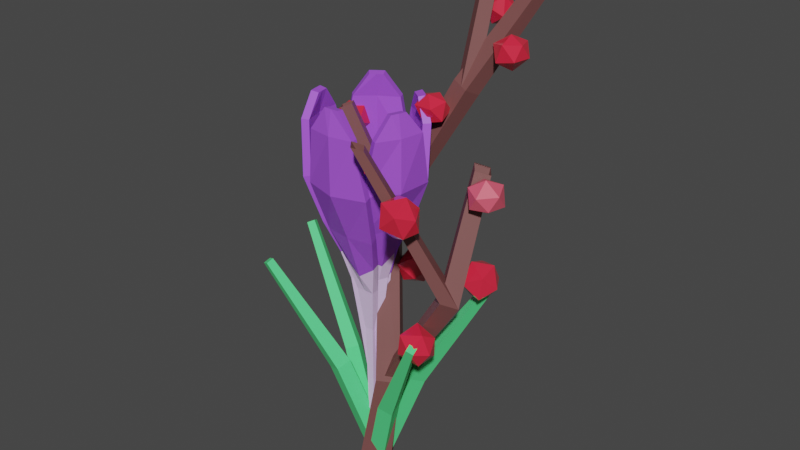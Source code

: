 # Source: snow_plantables.blend  (saved by Blender 3.1.7; exported with 4.5.12 LTS)
import bpy
from mathutils import Matrix  # noqa: F401  (used for matrix-valued properties, if any)

bpy.ops.wm.read_factory_settings(use_empty=True)
scene = bpy.context.scene
scene.name = 'Scene'

# ---- collections
col_collection = bpy.data.collections.new('Collection'); scene.collection.children.link(col_collection)

# ---- materials (node trees are filled in below, after node groups)
mat_material_001 = bpy.data.materials.new('Material.001')
mat_material_001.use_transparent_shadow = False
mat_material_003 = bpy.data.materials.new('Material.003')
mat_material_003.use_transparent_shadow = False
mat_material_002 = bpy.data.materials.new('Material.002')
mat_material_002.use_transparent_shadow = False
mat_material_007 = bpy.data.materials.new('Material.007')
mat_material_007.use_transparent_shadow = False
mat_material_008 = bpy.data.materials.new('Material.008')
mat_material_008.use_transparent_shadow = False
mat_material_006 = bpy.data.materials.new('Material.006')
mat_material_006.use_transparent_shadow = False

# ---- material node trees
mat_material_001.use_nodes = True; mat_material_001.node_tree.nodes.clear()
_N = mat_material_001.node_tree.nodes; _L = mat_material_001.node_tree.links
n0 = _N.new('ShaderNodeBsdfPrincipled'); n0.name = 'Principled BSDF'; n0.location = (10, 300)
n0.distribution = 'GGX'
n0.subsurface_method = 'RANDOM_WALK_SKIN'
n0.inputs[0].default_value = (0.3884, 0.09303, 0.8, 1.0)
n0.inputs[3].default_value = 1.45
n0.inputs[27].default_value = (0.0, 0.0, 0.0, 1.0)
n0.inputs[28].default_value = 1.0
n1 = _N.new('ShaderNodeOutputMaterial'); n1.name = 'Material Output'; n1.location = (300, 300)
_L.new(n0.outputs[0], n1.inputs[0])
n1.is_active_output = True
mat_material_003.use_nodes = True; mat_material_003.node_tree.nodes.clear()
_N = mat_material_003.node_tree.nodes; _L = mat_material_003.node_tree.links
n0 = _N.new('ShaderNodeBsdfPrincipled'); n0.name = 'Principled BSDF'; n0.location = (10, 300)
n0.distribution = 'GGX'
n0.subsurface_method = 'RANDOM_WALK_SKIN'
n0.inputs[0].default_value = (0.8537, 0.6211, 1.0, 1.0)
n0.inputs[3].default_value = 1.45
n0.inputs[27].default_value = (0.0, 0.0, 0.0, 1.0)
n0.inputs[28].default_value = 1.0
n1 = _N.new('ShaderNodeOutputMaterial'); n1.name = 'Material Output'; n1.location = (300, 300)
_L.new(n0.outputs[0], n1.inputs[0])
n1.is_active_output = True
mat_material_002.use_nodes = True; mat_material_002.node_tree.nodes.clear()
_N = mat_material_002.node_tree.nodes; _L = mat_material_002.node_tree.links
n0 = _N.new('ShaderNodeBsdfPrincipled'); n0.name = 'Principled BSDF'; n0.location = (10, 300)
n0.distribution = 'GGX'
n0.subsurface_method = 'RANDOM_WALK_SKIN'
n0.inputs[0].default_value = (0.09912, 0.8, 0.2577, 1.0)
n0.inputs[3].default_value = 1.45
n0.inputs[27].default_value = (0.0, 0.0, 0.0, 1.0)
n0.inputs[28].default_value = 1.0
n1 = _N.new('ShaderNodeOutputMaterial'); n1.name = 'Material Output'; n1.location = (300, 300)
_L.new(n0.outputs[0], n1.inputs[0])
n1.is_active_output = True
mat_material_007.use_nodes = True; mat_material_007.node_tree.nodes.clear()
_N = mat_material_007.node_tree.nodes; _L = mat_material_007.node_tree.links
n0 = _N.new('ShaderNodeBsdfPrincipled'); n0.name = 'Principled BSDF'; n0.location = (10, 300)
n0.distribution = 'GGX'
n0.subsurface_method = 'RANDOM_WALK_SKIN'
n0.inputs[0].default_value = (0.8, 0.02269, 0.05309, 1.0)
n0.inputs[2].default_value = 0.1508
n0.inputs[3].default_value = 1.45
n0.inputs[13].default_value = 0.8095
n0.inputs[27].default_value = (0.0, 0.0, 0.0, 1.0)
n0.inputs[28].default_value = 1.0
n1 = _N.new('ShaderNodeOutputMaterial'); n1.name = 'Material Output'; n1.location = (300, 300)
_L.new(n0.outputs[0], n1.inputs[0])
n1.is_active_output = True
mat_material_008.use_nodes = True; mat_material_008.node_tree.nodes.clear()
_N = mat_material_008.node_tree.nodes; _L = mat_material_008.node_tree.links
n0 = _N.new('ShaderNodeBsdfPrincipled'); n0.name = 'Principled BSDF'; n0.location = (10, 300)
n0.distribution = 'GGX'
n0.subsurface_method = 'RANDOM_WALK_SKIN'
n0.inputs[0].default_value = (0.8, 0.1041, 0.1604, 1.0)
n0.inputs[3].default_value = 1.45
n0.inputs[27].default_value = (0.0, 0.0, 0.0, 1.0)
n0.inputs[28].default_value = 1.0
n1 = _N.new('ShaderNodeOutputMaterial'); n1.name = 'Material Output'; n1.location = (300, 300)
_L.new(n0.outputs[0], n1.inputs[0])
n1.is_active_output = True
mat_material_006.use_nodes = True; mat_material_006.node_tree.nodes.clear()
_N = mat_material_006.node_tree.nodes; _L = mat_material_006.node_tree.links
n0 = _N.new('ShaderNodeBsdfPrincipled'); n0.name = 'Principled BSDF'; n0.location = (10, 300)
n0.distribution = 'GGX'
n0.subsurface_method = 'RANDOM_WALK_SKIN'
n0.inputs[0].default_value = (0.196, 0.07343, 0.07044, 1.0)
n0.inputs[3].default_value = 1.45
n0.inputs[27].default_value = (0.0, 0.0, 0.0, 1.0)
n0.inputs[28].default_value = 1.0
n1 = _N.new('ShaderNodeOutputMaterial'); n1.name = 'Material Output'; n1.location = (300, 300)
_L.new(n0.outputs[0], n1.inputs[0])
n1.is_active_output = True

# ---- world
world_world = bpy.data.worlds.new('World'); scene.world = world_world
world_world.use_nodes = True; world_world.node_tree.nodes.clear()
_N = world_world.node_tree.nodes; _L = world_world.node_tree.links
n0 = _N.new('ShaderNodeOutputWorld'); n0.name = 'World Output'; n0.location = (300, 300)
n1 = _N.new('ShaderNodeBackground'); n1.name = 'Background'; n1.location = (10, 300)
n1.inputs[0].default_value = (0.05088, 0.05088, 0.05088, 1.0)
_L.new(n1.outputs[0], n0.inputs[0])
n0.is_active_output = True
world_world.color = (0.05088, 0.05088, 0.05088)
world_world.use_sun_shadow = False
world_world.sun_shadow_jitter_overblur = 0.0

# ---- meshes
me_circle_001 = bpy.data.meshes.new('Circle.001')
me_circle_001.from_pydata([(-0.127, -0.8683, 7.215), (-0.4183, -0.8828, 6.8), (-0.5893, -0.7773, 5.803), (-0.4621, -0.5023, 4.911), (0.4512, -0.5023, 4.911), (0.5783, -0.7773, 5.803), (0.4073, -0.8828, 6.8), (-0.2991, -0.2662, 4.25), (0.2881, -0.2662, 4.25), (-0.181, -0.1409, 3.651), (0.17, -0.1409, 3.651), (-0.09171, -0.04592, 2.812), (0.07805, -0.04592, 2.812), (-0.06803, -0.006031, 1.615), (0.04607, -0.006045, 1.615), (0.116, -0.8683, 7.215), (-0.005466, -0.2822, 4.025), (-0.005466, -0.5735, 4.908), (-0.005477, -0.14, 3.651), (-0.006829, -0.04589, 2.812), (-0.01098, -0.006016, 1.615), (-0.005466, -0.9482, 5.79), (-0.005466, -0.9461, 6.791), (-0.005466, -0.8713, 7.215), (-0.1391, 0.07581, 0.07076), (-0.02499, 0.07581, 0.07076), (-0.08204, 0.07581, 0.07076), (-0.1437, -1.006, 7.239), (-0.4451, -1.02, 6.805), (-0.6208, -0.9103, 5.77), (-0.4856, -0.6293, 4.853), (0.4747, -0.6293, 4.853), (0.6099, -0.9103, 5.77), (0.4342, -1.02, 6.805), (-0.3102, -0.3976, 4.204), (0.2993, -0.3976, 4.204), (-0.1836, -0.279, 3.634), (0.1727, -0.279, 3.634), (-0.09153, -0.1856, 2.807), (0.07789, -0.1856, 2.807), (-0.06801, -0.1457, 1.614), (0.04606, -0.1457, 1.614), (0.1327, -1.006, 7.239), (-0.005466, -0.4147, 3.982), (-0.005466, -0.7023, 4.849), (-0.00548, -0.2783, 3.635), (-0.006822, -0.1856, 2.807), (-0.01098, -0.1457, 1.614), (-0.005466, -1.085, 5.759), (-0.005466, -1.086, 6.801), (-0.005466, -1.01, 7.239), (-0.1391, -0.06419, 0.07076), (-0.02499, -0.06419, 0.07076), (-0.08204, -0.06419, 0.07076), (-0.9596, -0.09164, 7.103), (-1.029, 0.1917, 6.72), (-0.9396, -0.2115, 7.102), (-1.097, -0.1011, 7.125), (-1.168, 0.1922, 6.725), (-1.075, -0.2375, 7.125), (-1.045, -0.3725, 7.125), (-1.15, -0.2519, 6.72), (-1.003, -0.6713, 6.725), (-1.15, -0.2518, 5.759), (-0.8621, -0.8232, 5.77), (-1.094, 0.3855, 5.77), (-0.7736, -0.1797, 4.92), (-0.6116, -0.6376, 4.923), (-0.7923, 0.3056, 4.923), (-0.5086, -0.1184, 4.163), (-0.5401, 0.1902, 4.333), (-0.4223, -0.4251, 4.333), (-0.3562, -0.09022, 3.791), (-0.3943, 0.1054, 3.789), (-0.3195, -0.2861, 3.788), (-0.2681, -0.06805, 3.017), (-0.2935, 0.0645, 3.017), (-0.2429, -0.2007, 3.017), (-0.1566, -0.03742, 1.923), (-0.1673, 0.0186, 1.923), (-0.1458, -0.09344, 1.923), (-0.1362, -0.003712, 0.0944), (-0.1469, 0.05231, 0.0944), (-0.1254, -0.05974, 0.0944), (0.001319, 0.02264, 0.0944), (-0.009419, 0.07867, 0.0944), (0.01206, -0.03339, 0.0944), (-0.02031, -0.01116, 1.925), (-0.03262, 0.04488, 1.925), (-0.008771, -0.06719, 1.925), (-0.05141, -0.02607, 3.024), (-0.08005, 0.1067, 3.023), (-0.02467, -0.1588, 3.024), (-0.2047, -0.06099, 3.806), (-0.243, 0.1314, 3.805), (-0.1686, -0.2538, 3.805), (-0.3704, -0.09192, 4.205), (-0.4052, 0.203, 4.374), (-0.2922, -0.3873, 4.374), (-0.6471, -0.1555, 4.975), (-0.4913, -0.5905, 4.977), (-0.6632, 0.3064, 4.977), (-1.015, -0.226, 5.788), (-0.7374, -0.7672, 5.8), (-0.9571, 0.3795, 5.8), (-1.013, -0.2256, 6.712), (-0.8732, -0.6191, 6.72), (-0.9138, -0.3303, 7.103), (-0.5109, 0.8434, 7.192), (-0.2806, 1.022, 6.787), (-0.6121, 0.7762, 7.192), (-0.5759, 0.9654, 7.215), (-0.3374, 1.15, 6.792), (-0.6914, 0.8894, 7.215), (-0.8023, 0.8068, 7.215), (-0.7352, 0.9519, 6.787), (-1.058, 0.6458, 6.792), (-0.7348, 0.9513, 5.768), (-1.138, 0.455, 5.779), (-0.1305, 1.161, 5.779), (-0.5151, 0.6377, 4.878), (-0.8665, 0.3025, 4.882), (-0.07999, 0.8535, 4.882), (-0.3547, 0.4088, 4.244), (-0.09478, 0.5689, 4.247), (-0.594, 0.2192, 4.247), (-0.2957, 0.3247, 3.598), (-0.1518, 0.4297, 3.839), (-0.4436, 0.2252, 3.839), (-0.2056, 0.2163, 2.863), (-0.1362, 0.2649, 2.863), (-0.275, 0.1677, 2.863), (-0.1347, 0.2064, 1.65), (-0.08796, 0.2392, 1.65), (-0.1814, 0.1737, 1.65), (-0.04862, 0.1168, 0.08195), (-0.001899, 0.1495, 0.08195), (-0.09534, 0.08403, 0.08195), (0.03171, 0.002104, 0.08195), (0.07843, 0.03484, 0.08195), (-0.01501, -0.03063, 0.08195), (-0.05451, 0.0919, 1.651), (-0.007789, 0.1246, 1.651), (-0.1012, 0.05916, 1.651), (-0.1256, 0.1018, 2.868), (-0.05607, 0.1506, 2.868), (-0.1951, 0.05316, 2.868), (-0.2163, 0.2112, 3.614), (-0.0742, 0.3142, 3.856), (-0.3616, 0.1129, 3.856), (-0.2778, 0.2991, 4.287), (-0.02768, 0.4537, 4.293), (-0.5086, 0.1168, 4.293), (-0.4412, 0.5323, 4.937), (-0.7744, 0.212, 4.939), (-0.02641, 0.736, 4.939), (-0.6562, 0.8391, 5.799), (-1.036, 0.3641, 5.811), (-0.08, 1.034, 5.811), (-0.655, 0.8374, 6.778), (-0.9568, 0.5487, 6.787), (-0.7099, 0.704, 7.192), (0.4422, 0.5953, 7.09), (0.6826, 0.4295, 6.726), (0.3476, 0.6716, 7.09), (0.539, 0.6941, 7.111), (0.7873, 0.5222, 6.73), (0.4317, 0.7813, 7.111), (0.3196, 0.8623, 7.111), (0.4784, 0.8419, 6.726), (0.08939, 1.057, 6.73), (0.4961, 0.8546, 5.829), (-0.1066, 1.093, 5.839), (0.8826, 0.3344, 5.839), (0.301, 0.5781, 5.03), (-0.1422, 0.8204, 5.034), (0.6489, 0.2133, 5.033), (0.1473, 0.3656, 4.433), (0.3911, 0.1539, 4.436), (-0.1194, 0.5467, 4.436), (0.08038, 0.2871, 3.728), (0.2194, 0.1603, 3.892), (-0.08208, 0.3929, 3.892), (0.02098, 0.25, 3.095), (0.1173, 0.1756, 3.095), (-0.07467, 0.3245, 3.095), (-0.02937, 0.2008, 2.008), (0.01854, 0.1638, 2.008), (-0.07764, 0.2378, 2.008), (0.006632, 0.1307, 0.09851), (0.05258, 0.09549, 0.09851), (-0.0393, 0.1659, 0.09852), (-0.07989, 0.01792, 0.0989), (-0.03395, -0.0173, 0.09889), (-0.1258, 0.05313, 0.0989), (-0.1204, 0.08249, 2.01), (-0.07222, 0.04551, 2.01), (-0.1687, 0.1195, 2.01), (-0.1028, 0.08957, 3.101), (-0.005359, 0.01502, 3.101), (-0.2001, 0.1642, 3.101), (-0.01618, 0.1614, 3.742), (0.1414, 0.04139, 3.738), (-0.1714, 0.2729, 3.908), (0.06123, 0.253, 4.474), (0.2962, 0.04957, 4.48), (-0.1958, 0.4277, 4.48), (0.2184, 0.4709, 5.084), (-0.2038, 0.6998, 5.087), (0.5481, 0.1228, 5.087), (0.4122, 0.7448, 5.857), (-0.1631, 0.9668, 5.868), (0.7757, 0.247, 5.868), (0.3935, 0.731, 6.718), (0.02719, 0.9319, 6.726), (0.2494, 0.7432, 7.09), (0.6295, -0.3878, 7.135), (0.5436, -0.6665, 6.752), (0.6738, -0.2746, 7.135), (0.7527, -0.4503, 7.157), (0.6635, -0.7386, 6.757), (0.8037, -0.3218, 7.157), (0.8471, -0.1906, 7.157), (0.8754, -0.3479, 6.753), (0.9637, 0.08778, 6.757), (0.8747, -0.3476, 5.792), (0.9206, 0.2904, 5.802), (0.5003, -0.8663, 5.802), (0.5149, -0.2169, 4.952), (0.6103, 0.2593, 4.956), (0.2824, -0.6433, 4.956), (0.2522, -0.1214, 4.144), (0.1312, -0.4017, 4.357), (0.3393, 0.1712, 4.357), (0.1583, -0.08728, 3.828), (0.0979, -0.2549, 3.827), (0.2196, 0.08002, 3.827), (0.1236, -0.06293, 3.061), (0.09476, -0.1426, 3.06), (0.1526, 0.01668, 3.06), (0.07804, -0.008357, 1.962), (0.05858, -0.06196, 1.962), (0.09751, 0.04525, 1.962), (0.04784, 0.05033, 0.09454), (0.02836, -0.003286, 0.09454), (0.06733, 0.1039, 0.09454), (-0.08374, 0.09814, 0.09454), (-0.1032, 0.04452, 0.09454), (-0.06426, 0.1518, 0.09454), (-0.0535, 0.03938, 1.964), (-0.07297, -0.01424, 1.964), (-0.03402, 0.093, 1.964), (-0.007838, -0.01527, 3.065), (-0.03676, -0.09506, 3.065), (0.02117, 0.0645, 3.065), (0.02754, -0.03979, 3.843), (-0.03187, -0.2049, 3.843), (0.08797, 0.125, 3.843), (0.1263, -0.07569, 4.185), (0.01011, -0.3459, 4.4), (0.2106, 0.206, 4.4), (0.3939, -0.1729, 5.007), (0.4829, 0.2806, 5.01), (0.1711, -0.5778, 5.01), (0.746, -0.3009, 5.821), (0.7847, 0.3062, 5.832), (0.386, -0.7912, 5.832), (0.7441, -0.3002, 6.744), (0.8255, 0.1095, 6.752), (0.7125, -0.1594, 7.135), (1.548, -0.9432, 3.501), (1.568, -1.073, 3.448), (1.693, -1.032, 3.395), (1.673, -0.9019, 3.448), (-0.2043, 0.1253, -0.2422), (-0.1444, -0.1683, -0.3234), (0.144, -0.08712, -0.4045), (0.08415, 0.2065, -0.3234), (-1.608, -0.9273, 3.99), (-1.732, -0.8818, 3.937), (-1.757, -1.011, 3.884), (-1.633, -1.056, 3.937), (0.2506, 0.1195, 0.08862), (-0.03481, 0.2107, 0.007438), (-0.1048, -0.08067, -0.07374), (0.1806, -0.1719, 0.007438), (2.069, 0.2796, 4.23), (2.162, 0.193, 4.179), (2.233, 0.2987, 4.128), (2.14, 0.3853, 4.179), (-0.1691, 0.01834, 0.1017), (0.05893, -0.176, 0.02048), (0.2361, 0.06563, -0.0607), (0.008033, 0.26, 0.02048), (-1.95, 0.501, 4.09), (-2.013, 0.6242, 4.034), (-2.125, 0.542, 3.979), (-2.061, 0.4188, 4.034), (0.1878, -0.0004154, 0.05488), (0.03936, 0.2599, -0.0263), (-0.2093, 0.09272, -0.1075), (-0.06089, -0.1676, -0.0263), (0.1878, -0.0004154, 0.05488), (0.03936, 0.2599, -0.0263), (-0.2093, 0.09272, -0.1075), (-0.06089, -0.1676, -0.0263), (-0.6095, 0.1866, 2.01), (-0.7265, 0.4014, 1.928), (-0.9268, 0.261, 1.846), (-0.8098, 0.04616, 1.928), (-1.95, 0.501, 4.09), (-2.013, 0.6242, 4.034), (-2.125, 0.542, 3.979), (-2.061, 0.4188, 4.034), (-0.1691, 0.01834, 0.1017), (0.05893, -0.176, 0.02048), (0.2361, 0.06563, -0.0607), (0.008033, 0.26, 0.02048), (0.6469, 0.1136, 2.112), (0.848, -0.06486, 2.022), (1.003, 0.1551, 1.932), (0.8015, 0.3335, 2.022), (2.069, 0.2796, 4.23), (2.162, 0.193, 4.179), (2.233, 0.2987, 4.128), (2.14, 0.3853, 4.179), (0.2506, 0.1195, 0.08862), (-0.03481, 0.2107, 0.007438), (-0.1048, -0.08067, -0.07374), (0.1806, -0.1719, 0.007438), (-0.4232, -0.26, 1.991), (-0.6838, -0.171, 1.899), (-0.7429, -0.44, 1.806), (-0.4823, -0.5289, 1.899), (-1.608, -0.9273, 3.99), (-1.732, -0.8818, 3.937), (-1.757, -1.011, 3.884), (-1.633, -1.056, 3.937), (-0.2043, 0.1253, -0.2422), (-0.1444, -0.1683, -0.3234), (0.144, -0.08712, -0.4045), (0.08415, 0.2065, -0.3234), (0.4301, -0.2616, 1.584), (0.4798, -0.5325, 1.492), (0.7433, -0.4527, 1.399), (0.6937, -0.1818, 1.492), (1.548, -0.9432, 3.501), (1.568, -1.073, 3.448), (1.693, -1.032, 3.395), (1.673, -0.9019, 3.448)], [], [(16, 8, 10, 18), (17, 4, 8, 16), (17, 21, 5, 4), (21, 22, 6, 5), (22, 1, 0, 23), (18, 10, 12, 19), (19, 12, 14, 20), (11, 19, 20, 13), (9, 18, 19, 11), (6, 22, 23, 15), (2, 1, 22, 21), (3, 2, 21, 17), (3, 17, 16, 7), (7, 16, 18, 9), (20, 14, 25, 26), (13, 20, 26, 24), (43, 45, 37, 35), (44, 43, 35, 31), (44, 31, 32, 48), (48, 32, 33, 49), (49, 50, 27, 28), (45, 46, 39, 37), (46, 47, 41, 39), (38, 40, 47, 46), (36, 38, 46, 45), (33, 42, 50, 49), (29, 48, 49, 28), (30, 44, 48, 29), (30, 34, 43, 44), (34, 36, 45, 43), (47, 53, 52, 41), (40, 51, 53, 47), (0, 1, 28, 27), (1, 2, 29, 28), (2, 3, 30, 29), (4, 5, 32, 31), (5, 6, 33, 32), (3, 7, 34, 30), (8, 4, 31, 35), (7, 9, 36, 34), (10, 8, 35, 37), (9, 11, 38, 36), (12, 10, 37, 39), (11, 13, 40, 38), (14, 12, 39, 41), (6, 15, 42, 33), (15, 23, 50, 42), (23, 0, 27, 50), (24, 26, 53, 51), (26, 25, 52, 53), (25, 14, 41, 52), (13, 24, 51, 40), (54, 55, 58, 57), (105, 55, 54, 56), (56, 54, 57, 59), (61, 59, 57, 58), (107, 56, 59, 60), (62, 60, 59, 61), (63, 64, 62, 61), (65, 63, 61, 58), (66, 67, 64, 63), (68, 66, 63, 65), (66, 69, 71, 67), (68, 70, 69, 66), (70, 73, 72, 69), (69, 72, 74, 71), (73, 76, 75, 72), (72, 75, 77, 74), (76, 79, 78, 75), (75, 78, 80, 77), (79, 82, 81, 78), (78, 81, 83, 80), (85, 84, 81, 82), (84, 86, 83, 81), (88, 87, 84, 85), (87, 89, 86, 84), (91, 90, 87, 88), (90, 92, 89, 87), (94, 93, 90, 91), (93, 95, 92, 90), (97, 96, 93, 94), (96, 98, 95, 93), (101, 99, 96, 97), (99, 100, 98, 96), (99, 102, 103, 100), (101, 104, 102, 99), (102, 105, 106, 103), (104, 55, 105, 102), (106, 105, 56, 107), (103, 106, 62, 64), (106, 107, 60, 62), (55, 104, 65, 58), (104, 101, 68, 65), (100, 103, 64, 67), (101, 97, 70, 68), (98, 100, 67, 71), (95, 98, 71, 74), (97, 94, 73, 70), (92, 95, 74, 77), (94, 91, 76, 73), (89, 92, 77, 80), (91, 88, 79, 76), (86, 89, 80, 83), (88, 85, 82, 79), (108, 109, 112, 111), (159, 109, 108, 110), (110, 108, 111, 113), (115, 113, 111, 112), (161, 110, 113, 114), (116, 114, 113, 115), (117, 118, 116, 115), (119, 117, 115, 112), (120, 121, 118, 117), (122, 120, 117, 119), (120, 123, 125, 121), (122, 124, 123, 120), (124, 127, 126, 123), (123, 126, 128, 125), (127, 130, 129, 126), (126, 129, 131, 128), (130, 133, 132, 129), (129, 132, 134, 131), (133, 136, 135, 132), (132, 135, 137, 134), (139, 138, 135, 136), (138, 140, 137, 135), (142, 141, 138, 139), (141, 143, 140, 138), (145, 144, 141, 142), (144, 146, 143, 141), (148, 147, 144, 145), (147, 149, 146, 144), (151, 150, 147, 148), (150, 152, 149, 147), (155, 153, 150, 151), (153, 154, 152, 150), (153, 156, 157, 154), (155, 158, 156, 153), (156, 159, 160, 157), (158, 109, 159, 156), (160, 159, 110, 161), (157, 160, 116, 118), (160, 161, 114, 116), (109, 158, 119, 112), (158, 155, 122, 119), (154, 157, 118, 121), (155, 151, 124, 122), (152, 154, 121, 125), (149, 152, 125, 128), (151, 148, 127, 124), (146, 149, 128, 131), (148, 145, 130, 127), (143, 146, 131, 134), (145, 142, 133, 130), (140, 143, 134, 137), (142, 139, 136, 133), (162, 163, 166, 165), (213, 163, 162, 164), (164, 162, 165, 167), (169, 167, 165, 166), (215, 164, 167, 168), (170, 168, 167, 169), (171, 172, 170, 169), (173, 171, 169, 166), (174, 175, 172, 171), (176, 174, 171, 173), (174, 177, 179, 175), (176, 178, 177, 174), (178, 181, 180, 177), (177, 180, 182, 179), (181, 184, 183, 180), (180, 183, 185, 182), (184, 187, 186, 183), (183, 186, 188, 185), (187, 190, 189, 186), (186, 189, 191, 188), (193, 192, 189, 190), (192, 194, 191, 189), (196, 195, 192, 193), (195, 197, 194, 192), (199, 198, 195, 196), (198, 200, 197, 195), (202, 201, 198, 199), (201, 203, 200, 198), (205, 204, 201, 202), (204, 206, 203, 201), (209, 207, 204, 205), (207, 208, 206, 204), (207, 210, 211, 208), (209, 212, 210, 207), (210, 213, 214, 211), (212, 163, 213, 210), (214, 213, 164, 215), (211, 214, 170, 172), (214, 215, 168, 170), (163, 212, 173, 166), (212, 209, 176, 173), (208, 211, 172, 175), (209, 205, 178, 176), (206, 208, 175, 179), (203, 206, 179, 182), (205, 202, 181, 178), (200, 203, 182, 185), (202, 199, 184, 181), (197, 200, 185, 188), (199, 196, 187, 184), (194, 197, 188, 191), (196, 193, 190, 187), (216, 217, 220, 219), (267, 217, 216, 218), (218, 216, 219, 221), (223, 221, 219, 220), (269, 218, 221, 222), (224, 222, 221, 223), (225, 226, 224, 223), (227, 225, 223, 220), (228, 229, 226, 225), (230, 228, 225, 227), (228, 231, 233, 229), (230, 232, 231, 228), (232, 235, 234, 231), (231, 234, 236, 233), (235, 238, 237, 234), (234, 237, 239, 236), (238, 241, 240, 237), (237, 240, 242, 239), (241, 244, 243, 240), (240, 243, 245, 242), (247, 246, 243, 244), (246, 248, 245, 243), (250, 249, 246, 247), (249, 251, 248, 246), (253, 252, 249, 250), (252, 254, 251, 249), (256, 255, 252, 253), (255, 257, 254, 252), (259, 258, 255, 256), (258, 260, 257, 255), (263, 261, 258, 259), (261, 262, 260, 258), (261, 264, 265, 262), (263, 266, 264, 261), (264, 267, 268, 265), (266, 217, 267, 264), (268, 267, 218, 269), (265, 268, 224, 226), (268, 269, 222, 224), (217, 266, 227, 220), (266, 263, 230, 227), (262, 265, 226, 229), (263, 259, 232, 230), (260, 262, 229, 233), (257, 260, 233, 236), (259, 256, 235, 232), (254, 257, 236, 239), (256, 253, 238, 235), (251, 254, 239, 242), (253, 250, 241, 238), (248, 251, 242, 245), (250, 247, 244, 241), (273, 271, 272), (270, 271, 273), (275, 277, 276), (275, 274, 277), (281, 279, 280), (278, 279, 281), (283, 285, 284), (282, 285, 283), (289, 287, 288), (286, 287, 289), (291, 293, 292), (291, 290, 293), (297, 295, 296), (294, 295, 297), (299, 301, 300), (298, 301, 299), (302, 306, 309, 305), (303, 307, 306, 302), (304, 308, 307, 303), (305, 309, 308, 304), (306, 310, 313, 309), (307, 311, 310, 306), (308, 312, 311, 307), (309, 313, 312, 308), (314, 318, 321, 317), (315, 319, 318, 314), (316, 320, 319, 315), (317, 321, 320, 316), (318, 322, 325, 321), (319, 323, 322, 318), (320, 324, 323, 319), (321, 325, 324, 320), (326, 330, 333, 329), (327, 331, 330, 326), (328, 332, 331, 327), (329, 333, 332, 328), (330, 334, 337, 333), (331, 335, 334, 330), (332, 336, 335, 331), (333, 337, 336, 332), (338, 342, 345, 341), (339, 343, 342, 338), (340, 344, 343, 339), (341, 345, 344, 340), (342, 346, 349, 345), (343, 347, 346, 342), (344, 348, 347, 343), (345, 349, 348, 344)])
me_circle_001.polygons.foreach_set('material_index', [1, 0, 0, 0, 0, 1, 1, 1, 1, 0, 0, 0, 0, 1, 1, 1, 1, 0, 0, 0, 0, 1, 1, 1, 1, 0, 0, 0, 0, 1, 1, 1, 0, 0, 0, 0, 0, 0, 0, 1, 1, 1, 1, 1, 1, 0, 0, 0, 1, 1, 1, 1, 0, 0, 0, 0, 0, 0, 0, 0, 0, 0, 0, 0, 1, 1, 1, 1, 1, 1, 1, 1, 1, 1, 1, 1, 1, 1, 1, 1, 1, 1, 0, 0, 0, 0, 0, 0, 0, 0, 0, 0, 0, 0, 0, 0, 1, 1, 1, 1, 1, 1, 1, 1, 0, 0, 0, 0, 0, 0, 0, 0, 0, 0, 0, 0, 0, 0, 1, 1, 1, 1, 1, 1, 1, 1, 1, 1, 1, 1, 1, 1, 0, 0, 0, 0, 0, 0, 0, 0, 0, 0, 0, 0, 0, 0, 0, 0, 0, 0, 1, 1, 1, 1, 1, 1, 0, 0, 0, 0, 0, 0, 0, 0, 0, 0, 0, 0, 0, 0, 1, 1, 1, 1, 1, 1, 1, 1, 1, 1, 1, 1, 1, 1, 0, 0, 0, 0, 0, 0, 0, 0, 0, 0, 0, 0, 0, 0, 0, 0, 0, 0, 1, 1, 1, 1, 1, 1, 0, 0, 0, 0, 0, 0, 0, 0, 0, 0, 0, 0, 1, 1, 1, 1, 1, 1, 1, 1, 1, 1, 1, 1, 1, 1, 1, 1, 1, 1, 0, 0, 0, 0, 0, 0, 0, 0, 0, 0, 0, 0, 0, 0, 1, 1, 1, 1, 1, 1, 1, 1, 2, 2, 2, 2, 2, 2, 2, 2, 2, 2, 2, 2, 2, 2, 2, 2, 2, 2, 2, 2, 2, 2, 2, 2, 2, 2, 2, 2, 2, 2, 2, 2, 2, 2, 2, 2, 2, 2, 2, 2, 2, 2, 2, 2, 2, 2, 2, 2])
_uv = me_circle_001.uv_layers.new(name='UVMap')
_uv.uv.foreach_set('vector', [0.0, 0.0, 0.0, 0.0, 0.0, 0.0, 0.0, 0.0, 0.0, 0.0, 0.0, 0.0, 0.0, 0.0, 0.0, 0.0, 0.0, 0.0, 0.0, 0.0, 0.0, 0.0, 0.0, 0.0, 0.0, 0.0, 0.0, 0.0, 0.0, 0.0, 0.0, 0.0, 0.0, 0.0, 0.0, 0.0, 0.0, 0.0, 0.0, 0.0, 0.0, 0.0, 0.0, 0.0, 0.0, 0.0, 0.0, 0.0, 0.0, 0.0, 0.0, 0.0, 0.0, 0.0, 0.0, 0.0, 0.0, 0.0, 0.0, 0.0, 0.0, 0.0, 0.0, 0.0, 0.0, 0.0, 0.0, 0.0, 0.0, 0.0, 0.0, 0.0, 0.0, 0.0, 0.0, 0.0, 0.0, 0.0, 0.0, 0.0, 0.0, 0.0, 0.0, 0.0, 0.0, 0.0, 0.0, 0.0, 0.0, 0.0, 0.0, 0.0, 0.0, 0.0, 0.0, 0.0, 0.0, 0.0, 0.0, 0.0, 0.0, 0.0, 0.0, 0.0, 0.0, 0.0, 0.0, 0.0, 0.0, 0.0, 0.0, 0.0, 0.0, 0.0, 0.0, 0.0, 0.0, 0.0, 0.0, 0.0, 0.0, 0.0, 0.0, 0.0, 0.0, 0.0, 0.0, 0.0, 0.0, 0.0, 0.0, 0.0, 0.0, 0.0, 0.0, 0.0, 0.0, 0.0, 0.0, 0.0, 0.0, 0.0, 0.0, 0.0, 0.0, 0.0, 0.0, 0.0, 0.0, 0.0, 0.0, 0.0, 0.0, 0.0, 0.0, 0.0, 0.0, 0.0, 0.0, 0.0, 0.0, 0.0, 0.0, 0.0, 0.0, 0.0, 0.0, 0.0, 0.0, 0.0, 0.0, 0.0, 0.0, 0.0, 0.0, 0.0, 0.0, 0.0, 0.0, 0.0, 0.0, 0.0, 0.0, 0.0, 0.0, 0.0, 0.0, 0.0, 0.0, 0.0, 0.0, 0.0, 0.0, 0.0, 0.0, 0.0, 0.0, 0.0, 0.0, 0.0, 0.0, 0.0, 0.0, 0.0, 0.0, 0.0, 0.0, 0.0, 0.0, 0.0, 0.0, 0.0, 0.0, 0.0, 0.0, 0.0, 0.0, 0.0, 0.0, 0.0, 0.0, 0.0, 0.0, 0.0, 0.0, 0.0, 0.0, 0.0, 0.0, 0.0, 0.0, 0.0, 0.0, 0.0, 0.0, 0.0, 0.0, 0.0, 0.0, 0.0, 0.0, 0.0, 0.0, 0.0, 0.0, 0.0, 0.0, 0.0, 0.0, 0.0, 0.0, 0.0, 0.0, 0.0, 0.0, 0.0, 0.0, 0.0, 0.0, 0.0, 0.0, 0.0, 0.0, 0.0, 0.0, 0.0, 0.0, 0.0, 0.0, 0.0, 0.0, 0.0, 0.0, 0.0, 0.0, 0.0, 0.0, 0.0, 0.0, 0.0, 0.0, 0.0, 0.0, 0.0, 0.0, 0.0, 0.0, 0.0, 0.0, 0.0, 0.0, 0.0, 0.0, 0.0, 0.0, 0.0, 0.0, 0.0, 0.0, 0.0, 0.0, 0.0, 0.0, 0.0, 0.0, 0.0, 0.0, 0.0, 0.0, 0.0, 0.0, 0.0, 0.0, 0.0, 0.0, 0.0, 0.0, 0.0, 0.0, 0.0, 0.0, 0.0, 0.0, 0.0, 0.0, 0.0, 0.0, 0.0, 0.0, 0.0, 0.0, 0.0, 0.0, 0.0, 0.0, 0.0, 0.0, 0.0, 0.0, 0.0, 0.0, 0.0, 0.0, 0.0, 0.0, 0.0, 0.0, 0.0, 0.0, 0.0, 0.0, 0.0, 0.0, 0.0, 0.0, 0.0, 0.0, 0.0, 0.0, 0.0, 0.0, 0.0, 0.0, 0.0, 0.0, 0.0, 0.0, 0.0, 0.0, 0.0, 0.0, 0.0, 0.0, 0.0, 0.0, 0.0, 0.0, 0.0, 0.0, 0.0, 0.0, 0.0, 0.0, 0.0, 0.0, 0.0, 0.0, 0.0, 0.0, 0.0, 0.0, 0.0, 0.0, 0.0, 0.0, 0.0, 0.0, 0.0, 0.0, 0.0, 0.0, 0.0, 0.0, 0.0, 0.0, 0.0, 0.0, 0.0, 0.0, 0.0, 0.0, 0.0, 0.0, 0.0, 0.0, 0.0, 0.0, 0.0, 0.0, 0.0, 0.0, 0.0, 0.0, 0.0, 0.0, 0.0, 0.0, 0.0, 0.0, 0.0, 0.0, 0.0, 0.0, 0.0, 0.0, 0.0, 0.0, 0.0, 0.0, 0.0, 0.0, 0.0, 0.0, 0.0, 0.0, 0.0, 0.0, 0.0, 0.0, 0.0, 0.0, 0.0, 0.0, 0.0, 0.0, 0.0, 0.0, 0.0, 0.0, 0.0, 0.0, 0.0, 0.0, 0.0, 0.0, 0.0, 0.0, 0.0, 0.0, 0.0, 0.0, 0.0, 0.0, 0.0, 0.0, 0.0, 0.0, 0.0, 0.0, 0.0, 0.0, 0.0, 0.0, 0.0, 0.0, 0.0, 0.0, 0.0, 0.0, 0.0, 0.0, 0.0, 0.0, 0.0, 0.0, 0.0, 0.0, 0.0, 0.0, 0.0, 0.0, 0.0, 0.0, 0.0, 0.0, 0.0, 0.0, 0.0, 0.0, 0.0, 0.0, 0.0, 0.0, 0.0, 0.0, 0.0, 0.0, 0.0, 0.0, 0.0, 0.0, 0.0, 0.0, 0.0, 0.0, 0.0, 0.0, 0.0, 0.0, 0.0, 0.0, 0.0, 0.0, 0.0, 0.0, 0.0, 0.0, 0.0, 0.0, 0.0, 0.0, 0.0, 0.0, 0.0, 0.0, 0.0, 0.0, 0.0, 0.0, 0.0, 0.0, 0.0, 0.0, 0.0, 0.0, 0.0, 0.0, 0.0, 0.0, 0.0, 0.0, 0.0, 0.0, 0.0, 0.0, 0.0, 0.0, 0.0, 0.0, 0.0, 0.0, 0.0, 0.0, 0.0, 0.0, 0.0, 0.0, 0.0, 0.0, 0.0, 0.0, 0.0, 0.0, 0.0, 0.0, 0.0, 0.0, 0.0, 0.0, 0.0, 0.0, 0.0, 0.0, 0.0, 0.0, 0.0, 0.0, 0.0, 0.0, 0.0, 0.0, 0.0, 0.0, 0.0, 0.0, 0.0, 0.0, 0.0, 0.0, 0.0, 0.0, 0.0, 0.0, 0.0, 0.0, 0.0, 0.0, 0.0, 0.0, 0.0, 0.0, 0.0, 0.0, 0.0, 0.0, 0.0, 0.0, 0.0, 0.0, 0.0, 0.0, 0.0, 0.0, 0.0, 0.0, 0.0, 0.0, 0.0, 0.0, 0.0, 0.0, 0.0, 0.0, 0.0, 0.0, 0.0, 0.0, 0.0, 0.0, 0.0, 0.0, 0.0, 0.0, 0.0, 0.0, 0.0, 0.0, 0.0, 0.0, 0.0, 0.0, 0.0, 0.0, 0.0, 0.0, 0.0, 0.0, 0.0, 0.0, 0.0, 0.0, 0.0, 0.0, 0.0, 0.0, 0.0, 0.0, 0.0, 0.0, 0.0, 0.0, 0.0, 0.0, 0.0, 0.0, 0.0, 0.0, 0.0, 0.0, 0.0, 0.0, 0.0, 0.0, 0.0, 0.0, 0.0, 0.0, 0.0, 0.0, 0.0, 0.0, 0.0, 0.0, 0.0, 0.0, 0.0, 0.0, 0.0, 0.0, 0.0, 0.0, 0.0, 0.0, 0.0, 0.0, 0.0, 0.0, 0.0, 0.0, 0.0, 0.0, 0.0, 0.0, 0.0, 0.0, 0.0, 0.0, 0.0, 0.0, 0.0, 0.0, 0.0, 0.0, 0.0, 0.0, 0.0, 0.0, 0.0, 0.0, 0.0, 0.0, 0.0, 0.0, 0.0, 0.0, 0.0, 0.0, 0.0, 0.0, 0.0, 0.0, 0.0, 0.0, 0.0, 0.0, 0.0, 0.0, 0.0, 0.0, 0.0, 0.0, 0.0, 0.0, 0.0, 0.0, 0.0, 0.0, 0.0, 0.0, 0.0, 0.0, 0.0, 0.0, 0.0, 0.0, 0.0, 0.0, 0.0, 0.0, 0.0, 0.0, 0.0, 0.0, 0.0, 0.0, 0.0, 0.0, 0.0, 0.0, 0.0, 0.0, 0.0, 0.0, 0.0, 0.0, 0.0, 0.0, 0.0, 0.0, 0.0, 0.0, 0.0, 0.0, 0.0, 0.0, 0.0, 0.0, 0.0, 0.0, 0.0, 0.0, 0.0, 0.0, 0.0, 0.0, 0.0, 0.0, 0.0, 0.0, 0.0, 0.0, 0.0, 0.0, 0.0, 0.0, 0.0, 0.0, 0.0, 0.0, 0.0, 0.0, 0.0, 0.0, 0.0, 0.0, 0.0, 0.0, 0.0, 0.0, 0.0, 0.0, 0.0, 0.0, 0.0, 0.0, 0.0, 0.0, 0.0, 0.0, 0.0, 0.0, 0.0, 0.0, 0.0, 0.0, 0.0, 0.0, 0.0, 0.0, 0.0, 0.0, 0.0, 0.0, 0.0, 0.0, 0.0, 0.0, 0.0, 0.0, 0.0, 0.0, 0.0, 0.0, 0.0, 0.0, 0.0, 0.0, 0.0, 0.0, 0.0, 0.0, 0.0, 0.0, 0.0, 0.0, 0.0, 0.0, 0.0, 0.0, 0.0, 0.0, 0.0, 0.0, 0.0, 0.0, 0.0, 0.0, 0.0, 0.0, 0.0, 0.0, 0.0, 0.0, 0.0, 0.0, 0.0, 0.0, 0.0, 0.0, 0.0, 0.0, 0.0, 0.0, 0.0, 0.0, 0.0, 0.0, 0.0, 0.0, 0.0, 0.0, 0.0, 0.0, 0.0, 0.0, 0.0, 0.0, 0.0, 0.0, 0.0, 0.0, 0.0, 0.0, 0.0, 0.0, 0.0, 0.0, 0.0, 0.0, 0.0, 0.0, 0.0, 0.0, 0.0, 0.0, 0.0, 0.0, 0.0, 0.0, 0.0, 0.0, 0.0, 0.0, 0.0, 0.0, 0.0, 0.0, 0.0, 0.0, 0.0, 0.0, 0.0, 0.0, 0.0, 0.0, 0.0, 0.0, 0.0, 0.0, 0.0, 0.0, 0.0, 0.0, 0.0, 0.0, 0.0, 0.0, 0.0, 0.0, 0.0, 0.0, 0.0, 0.0, 0.0, 0.0, 0.0, 0.0, 0.0, 0.0, 0.0, 0.0, 0.0, 0.0, 0.0, 0.0, 0.0, 0.0, 0.0, 0.0, 0.0, 0.0, 0.0, 0.0, 0.0, 0.0, 0.0, 0.0, 0.0, 0.0, 0.0, 0.0, 0.0, 0.0, 0.0, 0.0, 0.0, 0.0, 0.0, 0.0, 0.0, 0.0, 0.0, 0.0, 0.0, 0.0, 0.0, 0.0, 0.0, 0.0, 0.0, 0.0, 0.0, 0.0, 0.0, 0.0, 0.0, 0.0, 0.0, 0.0, 0.0, 0.0, 0.0, 0.0, 0.0, 0.0, 0.0, 0.0, 0.0, 0.0, 0.0, 0.0, 0.0, 0.0, 0.0, 0.0, 0.0, 0.0, 0.0, 0.0, 0.0, 0.0, 0.0, 0.0, 0.0, 0.0, 0.0, 0.0, 0.0, 0.0, 0.0, 0.0, 0.0, 0.0, 0.0, 0.0, 0.0, 0.0, 0.0, 0.0, 0.0, 0.0, 0.0, 0.0, 0.0, 0.0, 0.0, 0.0, 0.0, 0.0, 0.0, 0.0, 0.0, 0.0, 0.0, 0.0, 0.0, 0.0, 0.0, 0.0, 0.0, 0.0, 0.0, 0.0, 0.0, 0.0, 0.0, 0.0, 0.0, 0.0, 0.0, 0.0, 0.0, 0.0, 0.0, 0.0, 0.0, 0.0, 0.0, 0.0, 0.0, 0.0, 0.0, 0.0, 0.0, 0.0, 0.0, 0.0, 0.0, 0.0, 0.0, 0.0, 0.0, 0.0, 0.0, 0.0, 0.0, 0.0, 0.0, 0.0, 0.0, 0.0, 0.0, 0.0, 0.0, 0.0, 0.0, 0.0, 0.0, 0.0, 0.0, 0.0, 0.0, 0.0, 0.0, 0.0, 0.0, 0.0, 0.0, 0.0, 0.0, 0.0, 0.0, 0.0, 0.0, 0.0, 0.0, 0.0, 0.0, 0.0, 0.0, 0.0, 0.0, 0.0, 0.0, 0.0, 0.0, 0.0, 0.0, 0.0, 0.0, 0.0, 0.0, 0.0, 0.0, 0.0, 0.0, 0.0, 0.0, 0.0, 0.0, 0.0, 0.0, 0.0, 0.0, 0.0, 0.0, 0.0, 0.0, 0.0, 0.0, 0.0, 0.0, 0.0, 0.0, 0.0, 0.0, 0.0, 0.0, 0.0, 0.0, 0.0, 0.0, 0.0, 0.0, 0.0, 0.0, 0.0, 0.0, 0.0, 0.0, 0.0, 0.0, 0.0, 0.0, 0.0, 0.0, 0.0, 0.0, 0.0, 0.0, 0.0, 0.0, 0.0, 0.0, 0.0, 0.0, 0.0, 0.0, 0.0, 0.0, 0.0, 0.0, 0.0, 0.0, 0.0, 0.0, 0.0, 0.0, 0.0, 0.0, 0.0, 0.0, 0.0, 0.0, 0.0, 0.0, 0.0, 0.0, 0.0, 0.0, 0.0, 0.0, 0.0, 0.0, 0.0, 0.0, 0.0, 0.0, 0.0, 0.0, 0.0, 0.0, 0.0, 0.0, 0.0, 0.0, 0.0, 0.0, 0.0, 0.0, 0.0, 0.0, 0.0, 0.0, 0.0, 0.0, 0.0, 0.0, 0.0, 0.0, 0.0, 0.0, 0.0, 0.0, 0.0, 0.0, 0.0, 0.0, 0.0, 0.0, 0.0, 0.0, 0.0, 0.0, 0.0, 0.0, 0.0, 0.0, 0.0, 0.0, 0.0, 0.0, 0.0, 0.0, 0.0, 0.0, 0.0, 0.0, 0.0, 0.0, 0.0, 0.0, 0.0, 0.0, 0.0, 0.0, 0.0, 0.0, 0.0, 0.0, 0.0, 0.0, 0.0, 0.0, 0.0, 0.0, 0.0, 0.0, 0.0, 0.0, 0.0, 0.0, 0.0, 0.0, 0.0, 0.0, 0.0, 0.0, 0.0, 0.0, 0.0, 0.0, 0.0, 0.0, 0.0, 0.0, 0.0, 0.0, 0.0, 0.0, 0.0, 0.0, 0.0, 0.0, 0.0, 0.0, 0.0, 0.0, 0.0, 0.0, 0.0, 0.0, 0.0, 0.0, 0.0, 0.0, 0.0, 0.0, 0.0, 0.0, 0.0, 0.0, 0.0, 0.0, 0.0, 0.0, 0.0, 0.0, 0.0, 0.0, 0.0, 0.0, 0.0, 0.0, 0.0, 0.0, 0.0, 0.0, 0.0, 0.0, 0.0, 0.0, 0.0, 0.0, 0.0, 0.0, 0.0, 0.0, 0.0, 0.0, 0.0, 0.0, 0.0, 0.0, 0.0, 0.0, 0.0, 0.0, 0.0, 0.0, 0.0, 0.0, 0.0, 0.0, 0.0, 0.0, 0.0, 0.0, 0.0, 0.0, 0.0, 0.0, 0.0, 0.0, 0.0, 0.0, 0.0, 0.0, 0.0, 0.0, 0.0, 0.0, 0.0, 0.0, 0.0, 0.0, 0.0, 0.0, 0.0, 0.0, 0.0, 0.0, 0.0, 0.0, 0.0, 0.0, 0.0, 0.0, 0.0, 0.0, 0.0, 0.0, 0.0, 0.0, 0.0, 0.0, 0.0, 0.0, 0.0, 0.0, 0.0, 0.0, 0.0, 0.0, 0.0, 0.0, 0.0, 0.0, 0.0, 0.0, 0.0, 0.0, 0.0, 0.0, 0.0, 0.0, 0.0, 0.0, 0.0, 0.0, 0.0, 0.0, 0.0, 0.0, 0.0, 0.0, 0.0, 0.0, 0.0, 0.0, 0.0, 0.0, 0.0, 0.0, 0.0, 0.0, 0.0, 0.0, 0.0, 0.0, 0.0, 0.0, 0.0, 0.0, 0.0, 0.0, 0.0, 0.0, 0.0, 0.0, 0.0, 0.0, 0.0, 0.0, 0.0, 0.0, 0.0, 0.0, 0.0, 0.0, 0.0, 0.0, 0.0, 0.0, 0.0, 0.0, 0.0, 0.0, 0.0, 0.0, 0.0, 0.0, 0.0, 0.0, 0.0, 0.0, 0.0, 0.0, 0.0, 0.0, 0.0, 0.0, 0.0, 0.0, 0.0, 0.0, 0.0, 0.0, 0.0, 0.0, 0.0, 0.0, 0.0, 0.0, 0.0, 0.0, 0.0, 0.0, 0.0, 0.0, 0.0, 0.0, 0.0, 0.0, 0.0, 0.0, 0.0, 0.0, 0.0, 0.0, 0.0, 0.0, 0.0, 0.0, 0.0, 0.0, 0.0, 0.0, 0.0, 0.0, 0.0, 0.0, 0.0, 0.0, 0.0, 0.0, 0.0, 0.0, 0.0, 0.0, 0.0, 0.0, 0.0, 0.0, 0.0, 0.0, 0.0, 0.0, 0.0, 0.0, 0.0, 0.0, 0.0, 0.0, 0.0, 0.0, 0.0, 0.0, 0.0, 0.0, 0.0, 0.0, 0.0, 0.0, 0.0, 0.0, 0.0, 0.0, 0.0, 0.0, 0.0, 0.0, 0.0, 0.0, 0.0, 0.0, 0.0, 0.0, 0.0, 0.0, 0.0, 0.0, 0.0, 0.0, 0.0, 0.0, 0.0, 0.0, 0.0, 0.0, 0.0, 0.0, 0.0, 0.0, 0.0, 0.0, 0.0, 0.0, 0.0, 0.0, 0.0, 0.0, 0.0, 0.0, 0.0, 0.0, 0.0, 0.0, 0.0, 0.0, 0.0, 0.0, 0.0, 0.0, 0.0, 0.0, 0.0, 0.0, 0.0, 0.0, 0.0, 0.0, 0.0, 0.0, 0.0, 0.0, 0.0, 0.0, 0.0, 0.0, 0.0, 0.0, 0.0, 0.0, 0.0, 0.0, 0.0, 0.0, 0.0, 0.0, 0.0, 0.0, 0.0, 0.0, 0.0, 0.0, 0.0, 0.0, 0.0, 0.0, 0.0, 0.0, 0.0, 0.0, 0.0, 0.0, 0.0, 0.0, 0.0, 0.0, 0.0, 0.0, 0.0, 0.0, 0.0, 0.0, 0.0, 0.0, 0.0, 0.0, 0.0, 0.0, 0.0, 0.0, 0.0, 0.0, 0.0, 0.0, 0.0, 0.0, 0.0, 0.0, 0.0, 0.0, 0.0, 0.0, 0.0, 0.0, 0.0, 0.0, 0.0, 0.0, 0.0, 0.0, 0.0, 0.0, 0.0, 0.0, 0.0, 0.0, 0.0, 0.0, 0.0, 0.0, 0.0, 0.0, 0.0, 0.0, 0.0, 0.0, 0.0, 0.0, 0.0, 0.0, 0.0, 0.0, 0.0, 0.0, 0.0, 0.0, 0.0, 0.0, 0.0, 0.0, 0.0, 0.0, 0.0, 0.0, 0.0, 0.0, 0.0, 0.0, 0.0, 0.0, 0.0, 0.0, 0.0, 0.0, 0.0, 0.0, 0.0, 0.0, 0.0, 0.0, 0.0, 0.0, 0.0, 0.0, 0.0, 0.0, 0.0, 0.0, 0.0, 0.0, 0.0, 0.0, 0.0, 0.0, 0.0, 0.0, 0.0, 0.0, 0.0, 0.0, 0.0, 0.0, 0.0, 0.0, 0.0, 0.0, 0.0, 0.0, 0.0, 0.0, 0.0, 0.0, 0.0, 0.0, 0.0, 0.0, 0.0, 0.0, 0.0, 0.0, 0.0, 0.0, 0.0, 0.0, 0.0, 0.0, 0.0, 0.0, 0.0, 0.0, 0.0, 0.0, 0.0, 0.0, 0.0, 0.0, 0.0, 0.0, 0.0, 0.0, 0.0, 0.0, 0.0, 0.0, 0.0, 0.0, 0.0, 0.0, 0.0, 0.0, 0.0, 0.0, 0.0, 0.0, 0.0, 0.0, 0.0, 0.0, 0.0, 0.0, 0.0, 0.0, 0.0, 0.0, 0.0, 0.0, 0.0, 0.0, 0.0, 0.0, 0.0, 0.0, 0.0, 0.0, 0.0, 0.0, 0.0, 0.0, 0.0, 0.0, 0.0, 0.0, 0.0, 0.0, 0.0, 0.0, 0.0, 0.0, 0.0, 0.0, 0.0, 0.0, 0.0, 0.0, 0.0, 0.0, 0.0, 0.0, 0.0, 0.0, 0.0, 0.0, 0.0, 0.0, 0.0, 0.0, 0.0, 0.0, 0.0, 0.0, 0.0, 0.0, 0.0, 0.0, 0.0, 0.0, 0.0, 0.0, 0.0, 0.0, 0.0, 0.0, 0.0, 0.0, 0.0, 0.0, 0.0, 0.0, 0.0, 0.0, 0.0, 0.0, 0.0, 0.0, 0.0, 0.0, 0.0, 0.0, 0.0, 0.0, 0.0, 0.0, 0.0, 0.0, 0.0, 0.0, 0.0, 0.0, 0.0, 0.0, 0.0, 0.0, 0.0, 0.0, 0.0, 0.0, 0.0, 0.0, 0.0, 0.0, 0.0, 0.0, 0.0, 0.0, 0.0, 0.0, 0.0, 0.0, 0.0, 0.0, 0.0, 0.0, 0.0, 0.0, 0.0, 0.0, 0.0, 0.0, 0.0, 0.0, 0.0, 0.0, 0.0, 0.0, 0.0, 0.0, 0.0, 0.0, 0.0, 0.0, 0.0, 0.0, 0.0, 0.0, 0.0, 0.0, 0.0, 0.0, 0.0, 0.0, 0.0, 0.0, 0.0, 0.0, 0.0, 0.0, 0.0, 0.0, 0.0, 0.0, 0.0, 0.0, 0.0, 0.0, 0.0, 0.0, 0.0, 0.0, 0.0, 0.0, 0.0, 0.0, 0.0, 0.0, 0.0, 0.0, 0.0, 0.0, 0.0, 0.0, 0.0, 0.0, 0.0, 0.0, 0.0, 0.0, 0.0, 0.0, 0.0, 0.0, 0.0, 0.0, 0.0, 0.0, 0.0, 0.0, 0.0, 0.0, 0.0, 0.0, 0.0, 0.0, 0.0, 0.0, 0.0, 0.0, 1.0, 0.0, 0.3333, 0.0, 0.6667, 0.0, 0.0, 0.0, 0.3333, 0.0, 1.0, 0.0, 0.3333, 0.0, 1.0, 0.0, 0.6667, 0.0, 0.3333, 0.0, 0.0, 0.0, 1.0, 0.0, 1.0, 0.0, 0.3333, 0.0, 0.6667, 0.0, 0.0, 0.0, 0.3333, 0.0, 1.0, 0.0, 0.3333, 0.0, 1.0, 0.0, 0.6667, 0.0, 0.0, 0.0, 1.0, 0.0, 0.3333, 0.0, 1.0, 0.0, 0.3333, 0.0, 0.6667, 0.0, 0.0, 0.0, 0.3333, 0.0, 1.0, 0.0, 0.3333, 0.0, 1.0, 0.0, 0.6667, 0.0, 0.3333, 0.0, 0.0, 0.0, 1.0, 0.0, 1.0, 0.0, 0.3333, 0.0, 0.6667, 0.0, 0.0, 0.0, 0.3333, 0.0, 1.0, 0.0, 0.3333, 0.0, 1.0, 0.0, 0.6667, 0.0, 0.0, 0.0, 1.0, 0.0, 0.3333, 0.0, 0.0, 1.0, 0.5, 1.0, 0.5, 0.75, 0.0, 0.75, 0.0, 0.25, 0.5, 0.25, 0.5, 0.0, 0.0, 0.0, 0.0, 0.5, 0.5, 0.5, 0.5, 0.25, 0.0, 0.25, 0.0, 0.75, 0.5, 0.75, 0.5, 0.5, 0.0, 0.5, 0.5, 1.0, 1.0, 1.0, 1.0, 0.75, 0.5, 0.75, 0.5, 0.25, 1.0, 0.25, 1.0, 0.0, 0.5, 0.0, 0.5, 0.5, 1.0, 0.5, 1.0, 0.25, 0.5, 0.25, 0.5, 0.75, 1.0, 0.75, 1.0, 0.5, 0.5, 0.5, 0.0, 1.0, 0.5, 1.0, 0.5, 0.75, 0.0, 0.75, 0.0, 0.25, 0.5, 0.25, 0.5, 0.0, 0.0, 0.0, 0.0, 0.5, 0.5, 0.5, 0.5, 0.25, 0.0, 0.25, 0.0, 0.75, 0.5, 0.75, 0.5, 0.5, 0.0, 0.5, 0.5, 1.0, 1.0, 1.0, 1.0, 0.75, 0.5, 0.75, 0.5, 0.25, 1.0, 0.25, 1.0, 0.0, 0.5, 0.0, 0.5, 0.5, 1.0, 0.5, 1.0, 0.25, 0.5, 0.25, 0.5, 0.75, 1.0, 0.75, 1.0, 0.5, 0.5, 0.5, 0.0, 1.0, 0.5, 1.0, 0.5, 0.75, 0.0, 0.75, 0.0, 0.25, 0.5, 0.25, 0.5, 0.0, 0.0, 0.0, 0.0, 0.5, 0.5, 0.5, 0.5, 0.25, 0.0, 0.25, 0.0, 0.75, 0.5, 0.75, 0.5, 0.5, 0.0, 0.5, 0.5, 1.0, 1.0, 1.0, 1.0, 0.75, 0.5, 0.75, 0.5, 0.25, 1.0, 0.25, 1.0, 0.0, 0.5, 0.0, 0.5, 0.5, 1.0, 0.5, 1.0, 0.25, 0.5, 0.25, 0.5, 0.75, 1.0, 0.75, 1.0, 0.5, 0.5, 0.5, 0.0, 1.0, 0.5, 1.0, 0.5, 0.75, 0.0, 0.75, 0.0, 0.25, 0.5, 0.25, 0.5, 0.0, 0.0, 0.0, 0.0, 0.5, 0.5, 0.5, 0.5, 0.25, 0.0, 0.25, 0.0, 0.75, 0.5, 0.75, 0.5, 0.5, 0.0, 0.5, 0.5, 1.0, 1.0, 1.0, 1.0, 0.75, 0.5, 0.75, 0.5, 0.25, 1.0, 0.25, 1.0, 0.0, 0.5, 0.0, 0.5, 0.5, 1.0, 0.5, 1.0, 0.25, 0.5, 0.25, 0.5, 0.75, 1.0, 0.75, 1.0, 0.5, 0.5, 0.5])
me_circle_001.materials.append(mat_material_001)
me_circle_001.materials.append(mat_material_003)
me_circle_001.materials.append(mat_material_002)
me_circle_001.use_remesh_fix_poles = True
me_circle_001.use_remesh_preserve_attributes = False
me_circle_001.update()
me_icosphere_011 = bpy.data.meshes.new('Icosphere.011')
me_icosphere_011.from_pydata([(1.441, -0.9121, 5.784), (1.208, -1.23, 5.869), (1.369, -1.012, 6.169), (1.75, -0.9675, 6.059), (1.809, -1.05, 5.686), (1.479, -1.254, 5.571), (1.362, -1.415, 6.194), (1.692, -1.211, 6.309), (1.91, -1.252, 5.996), (1.788, -1.403, 5.702), (1.428, -1.539, 5.824), (1.726, -1.541, 6.094), (0.8355, 0.9892, 6.84), (0.6443, 0.8549, 6.6), (0.5046, 1.042, 6.84), (0.6402, 0.927, 7.119), (0.9023, 0.75, 7.065), (0.8901, 0.6745, 6.739), (0.3547, 0.7599, 6.739), (0.3669, 0.8355, 7.065), (0.6127, 0.655, 7.157), (0.7741, 0.5056, 6.964), (0.6012, 0.5515, 6.681), (0.4266, 0.5296, 6.964), (1.46, 1.667, 7.989), (1.421, 1.484, 7.699), (1.385, 1.332, 8.006), (1.653, 1.441, 8.184), (1.798, 1.704, 8.047), (1.677, 1.714, 7.724), (1.554, 1.171, 7.753), (1.676, 1.16, 8.075), (1.904, 1.394, 8.059), (1.938, 1.567, 7.816), (1.722, 1.416, 7.594), (1.885, 1.213, 7.816), (-0.4299, 0.3193, 5.547), (-0.5455, 0.09439, 5.268), (-0.7364, 0.1051, 5.592), (-0.4717, 0.08175, 5.852), (-0.1426, 0.1498, 5.721), (-0.1785, 0.122, 5.348), (-0.6743, -0.2246, 5.421), (-0.6384, -0.1968, 5.795), (-0.2834, -0.163, 5.823), (-0.09077, -0.1328, 5.558), (-0.3356, -0.1933, 5.279), (-0.3893, -0.3831, 5.597), (2.012, -0.2014, 4.498), (2.022, 0.05493, 4.794), (1.78, 0.1152, 4.491), (2.003, 0.05121, 4.182), (2.32, -0.1309, 4.266), (2.355, -0.09717, 4.655), (1.981, 0.415, 4.644), (1.946, 0.3812, 4.255), (2.274, 0.2264, 4.171), (2.493, 0.1263, 4.414), (2.322, 0.2655, 4.738), (2.283, 0.4755, 4.411), (0.06505, 0.5702, 3.93), (0.3012, 0.402, 3.668), (0.2809, 0.2603, 4.032), (0.3057, 0.5742, 4.254), (0.2434, 0.8911, 4.065), (0.278, 0.7919, 3.688), (0.6272, 0.2903, 3.852), (0.5926, 0.3895, 4.229), (0.5637, 0.7586, 4.199), (0.5405, 0.9126, 3.895), (0.6036, 0.6145, 3.65), (0.7941, 0.6092, 3.989), (-0.7168, 0.4316, 6.387), (-0.9708, 0.376, 6.613), (-0.9984, 0.2588, 6.291), (-0.9044, 0.5234, 6.1), (-0.7456, 0.7549, 6.272), (-0.8145, 0.6826, 6.602), (-1.27, 0.403, 6.445), (-1.201, 0.4752, 6.116), (-1.048, 0.7624, 6.149), (-0.9804, 0.875, 6.419), (-1.14, 0.6538, 6.629), (-1.29, 0.7206, 6.328), (0.9123, 1.778, 8.431), (0.805, 2.048, 8.607), (0.6686, 1.979, 8.303), (0.9348, 1.916, 8.109), (1.206, 1.86, 8.28), (1.137, 1.975, 8.593), (0.7429, 2.3, 8.387), (0.8119, 2.185, 8.074), (1.127, 2.12, 8.104), (1.267, 2.14, 8.366), (1.026, 2.278, 8.562), (1.034, 2.373, 8.237), (0.8879, 2.103, 9.443), (0.7018, 2.094, 9.693), (0.6772, 1.876, 9.472), (0.677, 2.036, 9.21), (0.7739, 2.315, 9.246), (0.7616, 2.366, 9.553), (0.4207, 1.997, 9.599), (0.433, 1.947, 9.292), (0.4985, 2.219, 9.197), (0.5545, 2.422, 9.369), (0.4889, 2.291, 9.643), (0.3154, 2.206, 9.401), (1.38, -0.3276, 3.311), (1.127, -0.6284, 3.363), (1.378, -0.5296, 3.653), (1.721, -0.4894, 3.469), (1.684, -0.4589, 3.093), (1.315, -0.5847, 3.017), (1.313, -0.9116, 3.569), (1.681, -0.7858, 3.645), (1.814, -0.7492, 3.294), (1.611, -0.7906, 3.017), (1.276, -0.9219, 3.182), (1.615, -1.031, 3.352), (1.909, 0.2048, 5.864), (2.021, 0.3167, 6.176), (2.165, 0.4424, 5.883), (2.223, 0.1604, 5.692), (2.054, -0.1074, 5.802), (1.953, -0.02312, 6.126), (2.368, 0.3612, 6.157), (2.47, 0.2769, 5.832), (2.38, -0.04332, 5.823), (2.223, -0.1732, 6.05), (2.223, 0.08085, 6.291), (2.506, 0.05255, 6.089), (-0.3934, 0.09088, 0.08433), (-0.09284, -0.4019, -4.768e-07), (0.3934, -0.09088, -0.08433), (0.09284, 0.4019, -4.768e-07), (0.08263, -0.02209, 1.913), (0.3218, -0.3957, 1.942), (0.6965, -0.1579, 1.916), (0.4574, 0.2158, 1.887), (-0.3821, 0.6246, 4.812), (-0.1928, 0.3233, 4.876), (0.09958, 0.5227, 4.95), (-0.08969, 0.8239, 4.886), (-0.9872, 0.3147, 6.694), (-0.8703, 0.14, 6.712), (-0.7112, 0.2544, 6.79), (-0.8282, 0.429, 6.773), (-0.28, 0.4959, 4.969), (-0.05249, 0.4152, 4.881), (-0.002519, 0.6514, 4.793), (-0.23, 0.732, 4.881), (0.7992, 1.101, 7.336), (1.107, 0.9989, 7.233), (1.158, 1.301, 7.086), (0.8506, 1.404, 7.189), (1.601, 2.046, 8.962), (1.838, 1.973, 8.894), (1.866, 2.191, 8.761), (1.629, 2.263, 8.828), (0.2409, -0.06444, 2.015), (0.3588, -0.269, 1.914), (0.5383, -0.1155, 1.813), (0.4203, 0.08898, 1.914), (1.666, -0.3165, 4.241), (1.865, -0.5713, 4.218), (2.102, -0.3772, 4.114), (1.904, -0.1223, 4.137), (1.696, 0.4913, 6.307), (1.867, 0.2717, 6.288), (2.072, 0.4389, 6.198), (1.901, 0.6585, 6.218), (1.666, -0.3165, 4.241), (1.865, -0.5713, 4.218), (2.102, -0.3772, 4.114), (1.904, -0.1223, 4.137), (0.7141, -1.34, 7.002), (0.8435, -1.506, 6.987), (0.9983, -1.379, 6.92), (0.8689, -1.213, 6.934), (1.768, -0.3306, 4.211), (1.874, -0.4668, 4.199), (2.001, -0.3631, 4.144), (1.895, -0.2269, 4.156), (0.9929, 1.031, 7.273), (1.16, 1.216, 7.211), (0.9647, 1.372, 7.149), (0.7978, 1.186, 7.211), (0.9156, 1.965, 9.816), (1.066, 2.132, 9.76), (0.8902, 2.272, 9.705), (0.7396, 2.105, 9.76)], [], [(0, 1, 2), (1, 0, 5), (0, 2, 3), (0, 3, 4), (0, 4, 5), (1, 5, 10), (2, 1, 6), (3, 2, 7), (4, 3, 8), (5, 4, 9), (1, 10, 6), (2, 6, 7), (3, 7, 8), (4, 8, 9), (5, 9, 10), (6, 10, 11), (7, 6, 11), (8, 7, 11), (9, 8, 11), (10, 9, 11), (12, 13, 14), (13, 12, 17), (12, 14, 15), (12, 15, 16), (12, 16, 17), (13, 17, 22), (14, 13, 18), (15, 14, 19), (16, 15, 20), (17, 16, 21), (13, 22, 18), (14, 18, 19), (15, 19, 20), (16, 20, 21), (17, 21, 22), (18, 22, 23), (19, 18, 23), (20, 19, 23), (21, 20, 23), (22, 21, 23), (24, 25, 26), (25, 24, 29), (24, 26, 27), (24, 27, 28), (24, 28, 29), (25, 29, 34), (26, 25, 30), (27, 26, 31), (28, 27, 32), (29, 28, 33), (25, 34, 30), (26, 30, 31), (27, 31, 32), (28, 32, 33), (29, 33, 34), (30, 34, 35), (31, 30, 35), (32, 31, 35), (33, 32, 35), (34, 33, 35), (36, 37, 38), (37, 36, 41), (36, 38, 39), (36, 39, 40), (36, 40, 41), (37, 41, 46), (38, 37, 42), (39, 38, 43), (40, 39, 44), (41, 40, 45), (37, 46, 42), (38, 42, 43), (39, 43, 44), (40, 44, 45), (41, 45, 46), (42, 46, 47), (43, 42, 47), (44, 43, 47), (45, 44, 47), (46, 45, 47), (48, 49, 50), (49, 48, 53), (48, 50, 51), (48, 51, 52), (48, 52, 53), (49, 53, 58), (50, 49, 54), (51, 50, 55), (52, 51, 56), (53, 52, 57), (49, 58, 54), (50, 54, 55), (51, 55, 56), (52, 56, 57), (53, 57, 58), (54, 58, 59), (55, 54, 59), (56, 55, 59), (57, 56, 59), (58, 57, 59), (60, 61, 62), (61, 60, 65), (60, 62, 63), (60, 63, 64), (60, 64, 65), (61, 65, 70), (62, 61, 66), (63, 62, 67), (64, 63, 68), (65, 64, 69), (61, 70, 66), (62, 66, 67), (63, 67, 68), (64, 68, 69), (65, 69, 70), (66, 70, 71), (67, 66, 71), (68, 67, 71), (69, 68, 71), (70, 69, 71), (72, 73, 74), (73, 72, 77), (72, 74, 75), (72, 75, 76), (72, 76, 77), (73, 77, 82), (74, 73, 78), (75, 74, 79), (76, 75, 80), (77, 76, 81), (73, 82, 78), (74, 78, 79), (75, 79, 80), (76, 80, 81), (77, 81, 82), (78, 82, 83), (79, 78, 83), (80, 79, 83), (81, 80, 83), (82, 81, 83), (84, 85, 86), (85, 84, 89), (84, 86, 87), (84, 87, 88), (84, 88, 89), (85, 89, 94), (86, 85, 90), (87, 86, 91), (88, 87, 92), (89, 88, 93), (85, 94, 90), (86, 90, 91), (87, 91, 92), (88, 92, 93), (89, 93, 94), (90, 94, 95), (91, 90, 95), (92, 91, 95), (93, 92, 95), (94, 93, 95), (96, 97, 98), (97, 96, 101), (96, 98, 99), (96, 99, 100), (96, 100, 101), (97, 101, 106), (98, 97, 102), (99, 98, 103), (100, 99, 104), (101, 100, 105), (97, 106, 102), (98, 102, 103), (99, 103, 104), (100, 104, 105), (101, 105, 106), (102, 106, 107), (103, 102, 107), (104, 103, 107), (105, 104, 107), (106, 105, 107), (108, 109, 110), (109, 108, 113), (108, 110, 111), (108, 111, 112), (108, 112, 113), (109, 113, 118), (110, 109, 114), (111, 110, 115), (112, 111, 116), (113, 112, 117), (109, 118, 114), (110, 114, 115), (111, 115, 116), (112, 116, 117), (113, 117, 118), (114, 118, 119), (115, 114, 119), (116, 115, 119), (117, 116, 119), (118, 117, 119), (120, 121, 122), (121, 120, 125), (120, 122, 123), (120, 123, 124), (120, 124, 125), (121, 125, 130), (122, 121, 126), (123, 122, 127), (124, 123, 128), (125, 124, 129), (121, 130, 126), (122, 126, 127), (123, 127, 128), (124, 128, 129), (125, 129, 130), (126, 130, 131), (127, 126, 131), (128, 127, 131), (129, 128, 131), (130, 129, 131), (132, 136, 139, 135), (133, 137, 136, 132), (134, 138, 137, 133), (135, 139, 138, 134), (136, 140, 143, 139), (137, 141, 140, 136), (138, 142, 141, 137), (139, 143, 142, 138), (140, 144, 147, 143), (141, 145, 144, 140), (142, 146, 145, 141), (143, 147, 146, 142), (148, 152, 155, 151), (149, 153, 152, 148), (150, 154, 153, 149), (151, 155, 154, 150), (152, 156, 159, 155), (153, 157, 156, 152), (154, 158, 157, 153), (155, 159, 158, 154), (160, 164, 167, 163), (161, 165, 164, 160), (162, 166, 165, 161), (163, 167, 166, 162), (164, 168, 171, 167), (165, 169, 168, 164), (166, 170, 169, 165), (167, 171, 170, 166), (168, 172, 175, 171), (169, 173, 172, 168), (170, 174, 173, 169), (171, 175, 174, 170), (172, 176, 179, 175), (173, 177, 176, 172), (174, 178, 177, 173), (175, 179, 178, 174), (176, 180, 183, 179), (177, 181, 180, 176), (178, 182, 181, 177), (179, 183, 182, 178), (184, 188, 191, 187), (185, 189, 188, 184), (186, 190, 189, 185), (187, 191, 190, 186)])
me_icosphere_011.polygons.foreach_set('material_index', [0, 0, 0, 0, 0, 0, 0, 0, 0, 0, 0, 0, 0, 0, 0, 0, 0, 0, 0, 0, 0, 0, 0, 0, 0, 0, 0, 0, 0, 0, 0, 0, 0, 0, 0, 0, 0, 0, 0, 0, 0, 0, 0, 0, 0, 0, 0, 0, 0, 0, 0, 0, 0, 0, 0, 0, 0, 0, 0, 0, 0, 0, 0, 0, 0, 0, 0, 0, 0, 0, 0, 0, 0, 0, 0, 0, 0, 0, 0, 0, 0, 0, 0, 0, 0, 0, 0, 0, 0, 0, 0, 0, 0, 0, 0, 0, 0, 0, 0, 0, 0, 0, 0, 0, 0, 0, 0, 0, 0, 0, 0, 0, 0, 0, 0, 0, 0, 0, 0, 0, 0, 0, 0, 0, 0, 0, 0, 0, 0, 0, 0, 0, 0, 0, 0, 0, 0, 0, 0, 0, 0, 0, 0, 0, 0, 0, 0, 0, 0, 0, 0, 0, 0, 0, 0, 0, 0, 0, 0, 0, 0, 0, 0, 0, 0, 0, 0, 0, 0, 0, 0, 0, 0, 0, 0, 0, 0, 0, 0, 0, 0, 0, 0, 0, 0, 0, 0, 0, 0, 0, 0, 0, 0, 0, 0, 0, 0, 0, 0, 0, 1, 1, 1, 1, 1, 1, 1, 1, 1, 1, 1, 1, 1, 1, 1, 1, 1, 1, 1, 1, 2, 2, 2, 2, 2, 2, 2, 2, 2, 2, 2, 2, 2, 2, 2, 2, 2, 2, 2, 2, 2, 2, 2, 2, 2, 2, 2, 2, 2, 2, 2, 2, 2, 2, 2, 2, 2, 2, 2, 2, 2, 2, 2, 2])
_uv = me_icosphere_011.uv_layers.new(name='UVMap')
_uv.uv.foreach_set('vector', [0.1818, 0.0, 0.2727, 0.1575, 0.09091, 0.1575, 0.2727, 0.1575, 0.3636, 0.0, 0.4545, 0.1575, 0.9091, 0.0, 1.0, 0.1575, 0.8182, 0.1575, 0.7273, 0.0, 0.8182, 0.1575, 0.6364, 0.1575, 0.5455, 0.0, 0.6364, 0.1575, 0.4545, 0.1575, 0.2727, 0.1575, 0.4545, 0.1575, 0.3636, 0.3149, 0.09091, 0.1575, 0.2727, 0.1575, 0.1818, 0.3149, 0.8182, 0.1575, 1.0, 0.1575, 0.9091, 0.3149, 0.6364, 0.1575, 0.8182, 0.1575, 0.7273, 0.3149, 0.4545, 0.1575, 0.6364, 0.1575, 0.5455, 0.3149, 0.2727, 0.1575, 0.3636, 0.3149, 0.1818, 0.3149, 0.09091, 0.1575, 0.1818, 0.3149, 0.0, 0.3149, 0.8182, 0.1575, 0.9091, 0.3149, 0.7273, 0.3149, 0.6364, 0.1575, 0.7273, 0.3149, 0.5455, 0.3149, 0.4545, 0.1575, 0.5455, 0.3149, 0.3636, 0.3149, 0.1818, 0.3149, 0.3636, 0.3149, 0.2727, 0.4724, 0.0, 0.3149, 0.1818, 0.3149, 0.09091, 0.4724, 0.7273, 0.3149, 0.9091, 0.3149, 0.8182, 0.4724, 0.5455, 0.3149, 0.7273, 0.3149, 0.6364, 0.4724, 0.3636, 0.3149, 0.5455, 0.3149, 0.4545, 0.4724, 0.1818, 0.0, 0.2727, 0.1575, 0.09091, 0.1575, 0.2727, 0.1575, 0.3636, 0.0, 0.4545, 0.1575, 0.9091, 0.0, 1.0, 0.1575, 0.8182, 0.1575, 0.7273, 0.0, 0.8182, 0.1575, 0.6364, 0.1575, 0.5455, 0.0, 0.6364, 0.1575, 0.4545, 0.1575, 0.2727, 0.1575, 0.4545, 0.1575, 0.3636, 0.3149, 0.09091, 0.1575, 0.2727, 0.1575, 0.1818, 0.3149, 0.8182, 0.1575, 1.0, 0.1575, 0.9091, 0.3149, 0.6364, 0.1575, 0.8182, 0.1575, 0.7273, 0.3149, 0.4545, 0.1575, 0.6364, 0.1575, 0.5455, 0.3149, 0.2727, 0.1575, 0.3636, 0.3149, 0.1818, 0.3149, 0.09091, 0.1575, 0.1818, 0.3149, 0.0, 0.3149, 0.8182, 0.1575, 0.9091, 0.3149, 0.7273, 0.3149, 0.6364, 0.1575, 0.7273, 0.3149, 0.5455, 0.3149, 0.4545, 0.1575, 0.5455, 0.3149, 0.3636, 0.3149, 0.1818, 0.3149, 0.3636, 0.3149, 0.2727, 0.4724, 0.0, 0.3149, 0.1818, 0.3149, 0.09091, 0.4724, 0.7273, 0.3149, 0.9091, 0.3149, 0.8182, 0.4724, 0.5455, 0.3149, 0.7273, 0.3149, 0.6364, 0.4724, 0.3636, 0.3149, 0.5455, 0.3149, 0.4545, 0.4724, 0.1818, 0.0, 0.2727, 0.1575, 0.09091, 0.1575, 0.2727, 0.1575, 0.3636, 0.0, 0.4545, 0.1575, 0.9091, 0.0, 1.0, 0.1575, 0.8182, 0.1575, 0.7273, 0.0, 0.8182, 0.1575, 0.6364, 0.1575, 0.5455, 0.0, 0.6364, 0.1575, 0.4545, 0.1575, 0.2727, 0.1575, 0.4545, 0.1575, 0.3636, 0.3149, 0.09091, 0.1575, 0.2727, 0.1575, 0.1818, 0.3149, 0.8182, 0.1575, 1.0, 0.1575, 0.9091, 0.3149, 0.6364, 0.1575, 0.8182, 0.1575, 0.7273, 0.3149, 0.4545, 0.1575, 0.6364, 0.1575, 0.5455, 0.3149, 0.2727, 0.1575, 0.3636, 0.3149, 0.1818, 0.3149, 0.09091, 0.1575, 0.1818, 0.3149, 0.0, 0.3149, 0.8182, 0.1575, 0.9091, 0.3149, 0.7273, 0.3149, 0.6364, 0.1575, 0.7273, 0.3149, 0.5455, 0.3149, 0.4545, 0.1575, 0.5455, 0.3149, 0.3636, 0.3149, 0.1818, 0.3149, 0.3636, 0.3149, 0.2727, 0.4724, 0.0, 0.3149, 0.1818, 0.3149, 0.09091, 0.4724, 0.7273, 0.3149, 0.9091, 0.3149, 0.8182, 0.4724, 0.5455, 0.3149, 0.7273, 0.3149, 0.6364, 0.4724, 0.3636, 0.3149, 0.5455, 0.3149, 0.4545, 0.4724, 0.1818, 0.0, 0.2727, 0.1575, 0.09091, 0.1575, 0.2727, 0.1575, 0.3636, 0.0, 0.4545, 0.1575, 0.9091, 0.0, 1.0, 0.1575, 0.8182, 0.1575, 0.7273, 0.0, 0.8182, 0.1575, 0.6364, 0.1575, 0.5455, 0.0, 0.6364, 0.1575, 0.4545, 0.1575, 0.2727, 0.1575, 0.4545, 0.1575, 0.3636, 0.3149, 0.09091, 0.1575, 0.2727, 0.1575, 0.1818, 0.3149, 0.8182, 0.1575, 1.0, 0.1575, 0.9091, 0.3149, 0.6364, 0.1575, 0.8182, 0.1575, 0.7273, 0.3149, 0.4545, 0.1575, 0.6364, 0.1575, 0.5455, 0.3149, 0.2727, 0.1575, 0.3636, 0.3149, 0.1818, 0.3149, 0.09091, 0.1575, 0.1818, 0.3149, 0.0, 0.3149, 0.8182, 0.1575, 0.9091, 0.3149, 0.7273, 0.3149, 0.6364, 0.1575, 0.7273, 0.3149, 0.5455, 0.3149, 0.4545, 0.1575, 0.5455, 0.3149, 0.3636, 0.3149, 0.1818, 0.3149, 0.3636, 0.3149, 0.2727, 0.4724, 0.0, 0.3149, 0.1818, 0.3149, 0.09091, 0.4724, 0.7273, 0.3149, 0.9091, 0.3149, 0.8182, 0.4724, 0.5455, 0.3149, 0.7273, 0.3149, 0.6364, 0.4724, 0.3636, 0.3149, 0.5455, 0.3149, 0.4545, 0.4724, 0.1818, 0.0, 0.2727, 0.1575, 0.09091, 0.1575, 0.2727, 0.1575, 0.3636, 0.0, 0.4545, 0.1575, 0.9091, 0.0, 1.0, 0.1575, 0.8182, 0.1575, 0.7273, 0.0, 0.8182, 0.1575, 0.6364, 0.1575, 0.5455, 0.0, 0.6364, 0.1575, 0.4545, 0.1575, 0.2727, 0.1575, 0.4545, 0.1575, 0.3636, 0.3149, 0.09091, 0.1575, 0.2727, 0.1575, 0.1818, 0.3149, 0.8182, 0.1575, 1.0, 0.1575, 0.9091, 0.3149, 0.6364, 0.1575, 0.8182, 0.1575, 0.7273, 0.3149, 0.4545, 0.1575, 0.6364, 0.1575, 0.5455, 0.3149, 0.2727, 0.1575, 0.3636, 0.3149, 0.1818, 0.3149, 0.09091, 0.1575, 0.1818, 0.3149, 0.0, 0.3149, 0.8182, 0.1575, 0.9091, 0.3149, 0.7273, 0.3149, 0.6364, 0.1575, 0.7273, 0.3149, 0.5455, 0.3149, 0.4545, 0.1575, 0.5455, 0.3149, 0.3636, 0.3149, 0.1818, 0.3149, 0.3636, 0.3149, 0.2727, 0.4724, 0.0, 0.3149, 0.1818, 0.3149, 0.09091, 0.4724, 0.7273, 0.3149, 0.9091, 0.3149, 0.8182, 0.4724, 0.5455, 0.3149, 0.7273, 0.3149, 0.6364, 0.4724, 0.3636, 0.3149, 0.5455, 0.3149, 0.4545, 0.4724, 0.1818, 0.0, 0.2727, 0.1575, 0.09091, 0.1575, 0.2727, 0.1575, 0.3636, 0.0, 0.4545, 0.1575, 0.9091, 0.0, 1.0, 0.1575, 0.8182, 0.1575, 0.7273, 0.0, 0.8182, 0.1575, 0.6364, 0.1575, 0.5455, 0.0, 0.6364, 0.1575, 0.4545, 0.1575, 0.2727, 0.1575, 0.4545, 0.1575, 0.3636, 0.3149, 0.09091, 0.1575, 0.2727, 0.1575, 0.1818, 0.3149, 0.8182, 0.1575, 1.0, 0.1575, 0.9091, 0.3149, 0.6364, 0.1575, 0.8182, 0.1575, 0.7273, 0.3149, 0.4545, 0.1575, 0.6364, 0.1575, 0.5455, 0.3149, 0.2727, 0.1575, 0.3636, 0.3149, 0.1818, 0.3149, 0.09091, 0.1575, 0.1818, 0.3149, 0.0, 0.3149, 0.8182, 0.1575, 0.9091, 0.3149, 0.7273, 0.3149, 0.6364, 0.1575, 0.7273, 0.3149, 0.5455, 0.3149, 0.4545, 0.1575, 0.5455, 0.3149, 0.3636, 0.3149, 0.1818, 0.3149, 0.3636, 0.3149, 0.2727, 0.4724, 0.0, 0.3149, 0.1818, 0.3149, 0.09091, 0.4724, 0.7273, 0.3149, 0.9091, 0.3149, 0.8182, 0.4724, 0.5455, 0.3149, 0.7273, 0.3149, 0.6364, 0.4724, 0.3636, 0.3149, 0.5455, 0.3149, 0.4545, 0.4724, 0.1818, 0.0, 0.2727, 0.1575, 0.09091, 0.1575, 0.2727, 0.1575, 0.3636, 0.0, 0.4545, 0.1575, 0.9091, 0.0, 1.0, 0.1575, 0.8182, 0.1575, 0.7273, 0.0, 0.8182, 0.1575, 0.6364, 0.1575, 0.5455, 0.0, 0.6364, 0.1575, 0.4545, 0.1575, 0.2727, 0.1575, 0.4545, 0.1575, 0.3636, 0.3149, 0.09091, 0.1575, 0.2727, 0.1575, 0.1818, 0.3149, 0.8182, 0.1575, 1.0, 0.1575, 0.9091, 0.3149, 0.6364, 0.1575, 0.8182, 0.1575, 0.7273, 0.3149, 0.4545, 0.1575, 0.6364, 0.1575, 0.5455, 0.3149, 0.2727, 0.1575, 0.3636, 0.3149, 0.1818, 0.3149, 0.09091, 0.1575, 0.1818, 0.3149, 0.0, 0.3149, 0.8182, 0.1575, 0.9091, 0.3149, 0.7273, 0.3149, 0.6364, 0.1575, 0.7273, 0.3149, 0.5455, 0.3149, 0.4545, 0.1575, 0.5455, 0.3149, 0.3636, 0.3149, 0.1818, 0.3149, 0.3636, 0.3149, 0.2727, 0.4724, 0.0, 0.3149, 0.1818, 0.3149, 0.09091, 0.4724, 0.7273, 0.3149, 0.9091, 0.3149, 0.8182, 0.4724, 0.5455, 0.3149, 0.7273, 0.3149, 0.6364, 0.4724, 0.3636, 0.3149, 0.5455, 0.3149, 0.4545, 0.4724, 0.1818, 0.0, 0.2727, 0.1575, 0.09091, 0.1575, 0.2727, 0.1575, 0.3636, 0.0, 0.4545, 0.1575, 0.9091, 0.0, 1.0, 0.1575, 0.8182, 0.1575, 0.7273, 0.0, 0.8182, 0.1575, 0.6364, 0.1575, 0.5455, 0.0, 0.6364, 0.1575, 0.4545, 0.1575, 0.2727, 0.1575, 0.4545, 0.1575, 0.3636, 0.3149, 0.09091, 0.1575, 0.2727, 0.1575, 0.1818, 0.3149, 0.8182, 0.1575, 1.0, 0.1575, 0.9091, 0.3149, 0.6364, 0.1575, 0.8182, 0.1575, 0.7273, 0.3149, 0.4545, 0.1575, 0.6364, 0.1575, 0.5455, 0.3149, 0.2727, 0.1575, 0.3636, 0.3149, 0.1818, 0.3149, 0.09091, 0.1575, 0.1818, 0.3149, 0.0, 0.3149, 0.8182, 0.1575, 0.9091, 0.3149, 0.7273, 0.3149, 0.6364, 0.1575, 0.7273, 0.3149, 0.5455, 0.3149, 0.4545, 0.1575, 0.5455, 0.3149, 0.3636, 0.3149, 0.1818, 0.3149, 0.3636, 0.3149, 0.2727, 0.4724, 0.0, 0.3149, 0.1818, 0.3149, 0.09091, 0.4724, 0.7273, 0.3149, 0.9091, 0.3149, 0.8182, 0.4724, 0.5455, 0.3149, 0.7273, 0.3149, 0.6364, 0.4724, 0.3636, 0.3149, 0.5455, 0.3149, 0.4545, 0.4724, 0.1818, 0.0, 0.2727, 0.1575, 0.09091, 0.1575, 0.2727, 0.1575, 0.3636, 0.0, 0.4545, 0.1575, 0.9091, 0.0, 1.0, 0.1575, 0.8182, 0.1575, 0.7273, 0.0, 0.8182, 0.1575, 0.6364, 0.1575, 0.5455, 0.0, 0.6364, 0.1575, 0.4545, 0.1575, 0.2727, 0.1575, 0.4545, 0.1575, 0.3636, 0.3149, 0.09091, 0.1575, 0.2727, 0.1575, 0.1818, 0.3149, 0.8182, 0.1575, 1.0, 0.1575, 0.9091, 0.3149, 0.6364, 0.1575, 0.8182, 0.1575, 0.7273, 0.3149, 0.4545, 0.1575, 0.6364, 0.1575, 0.5455, 0.3149, 0.2727, 0.1575, 0.3636, 0.3149, 0.1818, 0.3149, 0.09091, 0.1575, 0.1818, 0.3149, 0.0, 0.3149, 0.8182, 0.1575, 0.9091, 0.3149, 0.7273, 0.3149, 0.6364, 0.1575, 0.7273, 0.3149, 0.5455, 0.3149, 0.4545, 0.1575, 0.5455, 0.3149, 0.3636, 0.3149, 0.1818, 0.3149, 0.3636, 0.3149, 0.2727, 0.4724, 0.0, 0.3149, 0.1818, 0.3149, 0.09091, 0.4724, 0.7273, 0.3149, 0.9091, 0.3149, 0.8182, 0.4724, 0.5455, 0.3149, 0.7273, 0.3149, 0.6364, 0.4724, 0.3636, 0.3149, 0.5455, 0.3149, 0.4545, 0.4724, 0.1818, 0.0, 0.2727, 0.1575, 0.09091, 0.1575, 0.2727, 0.1575, 0.3636, 0.0, 0.4545, 0.1575, 0.9091, 0.0, 1.0, 0.1575, 0.8182, 0.1575, 0.7273, 0.0, 0.8182, 0.1575, 0.6364, 0.1575, 0.5455, 0.0, 0.6364, 0.1575, 0.4545, 0.1575, 0.2727, 0.1575, 0.4545, 0.1575, 0.3636, 0.3149, 0.09091, 0.1575, 0.2727, 0.1575, 0.1818, 0.3149, 0.8182, 0.1575, 1.0, 0.1575, 0.9091, 0.3149, 0.6364, 0.1575, 0.8182, 0.1575, 0.7273, 0.3149, 0.4545, 0.1575, 0.6364, 0.1575, 0.5455, 0.3149, 0.2727, 0.1575, 0.3636, 0.3149, 0.1818, 0.3149, 0.09091, 0.1575, 0.1818, 0.3149, 0.0, 0.3149, 0.8182, 0.1575, 0.9091, 0.3149, 0.7273, 0.3149, 0.6364, 0.1575, 0.7273, 0.3149, 0.5455, 0.3149, 0.4545, 0.1575, 0.5455, 0.3149, 0.3636, 0.3149, 0.1818, 0.3149, 0.3636, 0.3149, 0.2727, 0.4724, 0.0, 0.3149, 0.1818, 0.3149, 0.09091, 0.4724, 0.7273, 0.3149, 0.9091, 0.3149, 0.8182, 0.4724, 0.5455, 0.3149, 0.7273, 0.3149, 0.6364, 0.4724, 0.3636, 0.3149, 0.5455, 0.3149, 0.4545, 0.4724, 0.1818, 0.0, 0.2727, 0.1575, 0.09091, 0.1575, 0.2727, 0.1575, 0.3636, 0.0, 0.4545, 0.1575, 0.9091, 0.0, 1.0, 0.1575, 0.8182, 0.1575, 0.7273, 0.0, 0.8182, 0.1575, 0.6364, 0.1575, 0.5455, 0.0, 0.6364, 0.1575, 0.4545, 0.1575, 0.2727, 0.1575, 0.4545, 0.1575, 0.3636, 0.3149, 0.09091, 0.1575, 0.2727, 0.1575, 0.1818, 0.3149, 0.8182, 0.1575, 1.0, 0.1575, 0.9091, 0.3149, 0.6364, 0.1575, 0.8182, 0.1575, 0.7273, 0.3149, 0.4545, 0.1575, 0.6364, 0.1575, 0.5455, 0.3149, 0.2727, 0.1575, 0.3636, 0.3149, 0.1818, 0.3149, 0.09091, 0.1575, 0.1818, 0.3149, 0.0, 0.3149, 0.8182, 0.1575, 0.9091, 0.3149, 0.7273, 0.3149, 0.6364, 0.1575, 0.7273, 0.3149, 0.5455, 0.3149, 0.4545, 0.1575, 0.5455, 0.3149, 0.3636, 0.3149, 0.1818, 0.3149, 0.3636, 0.3149, 0.2727, 0.4724, 0.0, 0.3149, 0.1818, 0.3149, 0.09091, 0.4724, 0.7273, 0.3149, 0.9091, 0.3149, 0.8182, 0.4724, 0.5455, 0.3149, 0.7273, 0.3149, 0.6364, 0.4724, 0.3636, 0.3149, 0.5455, 0.3149, 0.4545, 0.4724, 0.0, 1.0, 0.3333, 1.0, 0.3333, 0.75, 0.0, 0.75, 0.0, 0.25, 0.3333, 0.25, 0.3333, 0.0, 0.0, 0.0, 0.0, 0.5, 0.3333, 0.5, 0.3333, 0.25, 0.0, 0.25, 0.0, 0.75, 0.3333, 0.75, 0.3333, 0.5, 0.0, 0.5, 0.3333, 1.0, 0.6667, 1.0, 0.6667, 0.75, 0.3333, 0.75, 0.3333, 0.25, 0.6667, 0.25, 0.6667, 0.0, 0.3333, 0.0, 0.3333, 0.5, 0.6667, 0.5, 0.6667, 0.25, 0.3333, 0.25, 0.3333, 0.75, 0.6667, 0.75, 0.6667, 0.5, 0.3333, 0.5, 0.6667, 1.0, 1.0, 1.0, 1.0, 0.75, 0.6667, 0.75, 0.6667, 0.25, 1.0, 0.25, 1.0, 0.0, 0.6667, 0.0, 0.6667, 0.5, 1.0, 0.5, 1.0, 0.25, 0.6667, 0.25, 0.6667, 0.75, 1.0, 0.75, 1.0, 0.5, 0.6667, 0.5, 0.0, 1.0, 0.5, 1.0, 0.5, 0.75, 0.0, 0.75, 0.0, 0.25, 0.5, 0.25, 0.5, 0.0, 0.0, 0.0, 0.0, 0.5, 0.5, 0.5, 0.5, 0.25, 0.0, 0.25, 0.0, 0.75, 0.5, 0.75, 0.5, 0.5, 0.0, 0.5, 0.5, 1.0, 1.0, 1.0, 1.0, 0.75, 0.5, 0.75, 0.5, 0.25, 1.0, 0.25, 1.0, 0.0, 0.5, 0.0, 0.5, 0.5, 1.0, 0.5, 1.0, 0.25, 0.5, 0.25, 0.5, 0.75, 1.0, 0.75, 1.0, 0.5, 0.5, 0.5, 0.0, 1.0, 0.2, 1.0, 0.2, 0.75, 0.0, 0.75, 0.0, 0.25, 0.2, 0.25, 0.2, 0.0, 0.0, 0.0, 0.0, 0.5, 0.2, 0.5, 0.2, 0.25, 0.0, 0.25, 0.0, 0.75, 0.2, 0.75, 0.2, 0.5, 0.0, 0.5, 0.2, 1.0, 0.4, 1.0, 0.4, 0.75, 0.2, 0.75, 0.2, 0.25, 0.4, 0.25, 0.4, 0.0, 0.2, 0.0, 0.2, 0.5, 0.4, 0.5, 0.4, 0.25, 0.2, 0.25, 0.2, 0.75, 0.4, 0.75, 0.4, 0.5, 0.2, 0.5, 0.4, 1.0, 0.6, 1.0, 0.6, 0.75, 0.4, 0.75, 0.4, 0.25, 0.6, 0.25, 0.6, 0.0, 0.4, 0.0, 0.4, 0.5, 0.6, 0.5, 0.6, 0.25, 0.4, 0.25, 0.4, 0.75, 0.6, 0.75, 0.6, 0.5, 0.4, 0.5, 0.6, 1.0, 0.8, 1.0, 0.8, 0.75, 0.6, 0.75, 0.6, 0.25, 0.8, 0.25, 0.8, 0.0, 0.6, 0.0, 0.6, 0.5, 0.8, 0.5, 0.8, 0.25, 0.6, 0.25, 0.6, 0.75, 0.8, 0.75, 0.8, 0.5, 0.6, 0.5, 0.8, 1.0, 1.0, 1.0, 1.0, 0.75, 0.8, 0.75, 0.8, 0.25, 1.0, 0.25, 1.0, 0.0, 0.8, 0.0, 0.8, 0.5, 1.0, 0.5, 1.0, 0.25, 0.8, 0.25, 0.8, 0.75, 1.0, 0.75, 1.0, 0.5, 0.8, 0.5, 0.0, 1.0, 1.0, 1.0, 1.0, 0.75, 0.0, 0.75, 0.0, 0.25, 1.0, 0.25, 1.0, 0.0, 0.0, 0.0, 0.0, 0.5, 1.0, 0.5, 1.0, 0.25, 0.0, 0.25, 0.0, 0.75, 1.0, 0.75, 1.0, 0.5, 0.0, 0.5])
me_icosphere_011.materials.append(mat_material_007)
me_icosphere_011.materials.append(mat_material_008)
me_icosphere_011.materials.append(mat_material_006)
me_icosphere_011.use_remesh_fix_poles = True
me_icosphere_011.use_remesh_preserve_attributes = False
me_icosphere_011.update()

# ---- objects
ob_winterplant1 = bpy.data.objects.new('WinterPlant1', me_circle_001)
ob_winterplant2 = bpy.data.objects.new('WinterPlant2', me_icosphere_011)

# ---- transforms, parenting, visibility, modifiers, constraints
ob_winterplant1.location = (0.0, 0.0, 0.0)
ob_winterplant2.location = (0.0, 0.0, 0.0)

# ---- collection membership
col_collection.objects.link(ob_winterplant1)
col_collection.objects.link(ob_winterplant2)

# ---- scene / render settings (as saved in the file)
scene.frame_start = 1; scene.frame_end = 250; scene.frame_set(2)
scene.render.engine = 'BLENDER_EEVEE_NEXT'
scene.cycles.sampling_pattern = 'TABULATED_SOBOL'
scene.cycles.use_light_tree = False
scene.view_settings.view_transform = 'Filmic'
bpy.context.view_layer.update()

# ---- added for rendering (the .blend has no active camera and no usable light): camera, sun
cam_auto = bpy.data.cameras.new('AutoCamera')
cam_auto.lens = 50.0
cam_auto.sensor_width = 36.0
cam_auto.clip_end = 1000.0
ob_auto_camera = bpy.data.objects.new('AutoCamera', cam_auto)
scene.collection.objects.link(ob_auto_camera)
ob_auto_camera.location = (11.2006, -12.7717, 13.5139)
ob_auto_camera.rotation_euler = (1.09748, -7.21219e-08, 0.694738)
scene.camera = ob_auto_camera
light_auto_sun = bpy.data.lights.new('AutoSun', 'SUN')
light_auto_sun.energy = 3.0
light_auto_sun.angle = 0.0523599
ob_auto_sun = bpy.data.objects.new('AutoSun', light_auto_sun)
scene.collection.objects.link(ob_auto_sun)
ob_auto_sun.rotation_euler = (0.872665, 0.174533, 0.523599)
bpy.context.view_layer.update()

